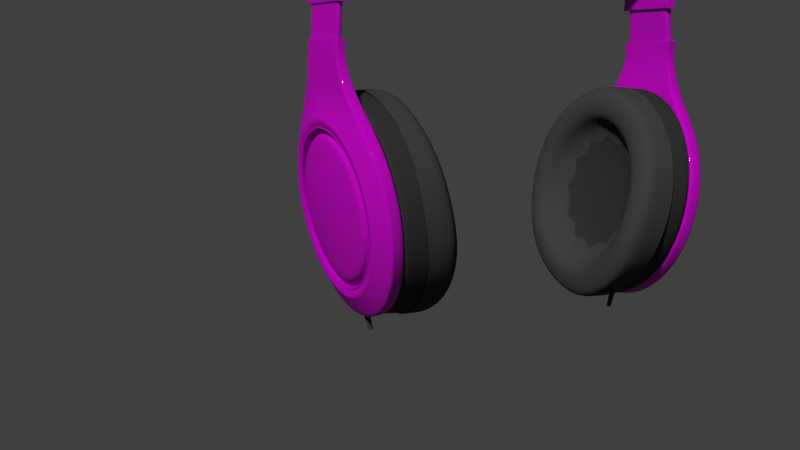 # Source: headphones.blend  (saved by Blender 2.76.0; exported with 4.5.12 LTS)
import bpy
from mathutils import Matrix  # noqa: F401  (used for matrix-valued properties, if any)

bpy.ops.wm.read_factory_settings(use_empty=True)
scene = bpy.context.scene
scene.name = 'Scene'

# ---- collections
col_collection_1 = bpy.data.collections.new('Collection 1'); scene.collection.children.link(col_collection_1)
col_collection_2 = bpy.data.collections.new('Collection 2'); scene.collection.children.link(col_collection_2)
col_collection_2.hide_render = True
col_collection_2.hide_viewport = True

# ---- images (referenced by path relative to the original .blend; pixels are not part of the script)
import os
ASSET_DIR = os.environ.get("B2B_ASSET_DIR", "")  # directory of the original .blend (textures are referenced by path, not embedded)
HERE = os.path.dirname(os.path.abspath(__file__))  # packed textures are extracted next to this script under _unpacked/

def load_image(name, relpath, width, height, colorspace="sRGB"):
    """Load a texture the original file referenced (path relative to the .blend, or extracted next to this script)."""
    p = next((c for c in (os.path.join(HERE, relpath), os.path.join(ASSET_DIR, relpath)) if relpath and os.path.exists(c)), "")
    if p:
        img = bpy.data.images.load(p, check_existing=True)
        img.name = name
    else:  # same state as the original file: an image datablock whose file is absent (Cycles renders it pink)
        img = bpy.data.images.new(name, width, height)
        img.source = "FILE"
        img.filepath = "//" + (relpath or name)
    img.colorspace_settings.name = colorspace
    return img
img_sgsdf_png = load_image('sgsdf.png', 'sgsdf.png', 1024, 1024, 'sRGB')

# ---- materials (node trees are filled in below, after node groups)
mat_material_006 = bpy.data.materials.new('Material.006')
mat_material_006.alpha_threshold = 0.0
mat_material_006.diffuse_color = (1.0, 1.0, 1.0, 1.0)
mat_material_006.roughness = 0.5
mat_material_006.line_color = (0.0, 0.0, 0.0, 1.0)
mat_grey = bpy.data.materials.new('Grey')
mat_grey.alpha_threshold = 0.0
mat_grey.roughness = 0.5
mat_grey.line_color = (0.0, 0.0, 0.0, 1.0)
mat_black = bpy.data.materials.new('Black')
mat_black.alpha_threshold = 0.0
mat_black.roughness = 0.5
mat_black.line_color = (0.0, 0.0, 0.0, 1.0)
mat_material_004 = bpy.data.materials.new('Material.004')
mat_material_004.alpha_threshold = 0.0
mat_material_004.roughness = 0.5
mat_material_004.line_color = (0.0, 0.0, 0.0, 1.0)

# ---- material node trees
mat_material_006.use_nodes = True; mat_material_006.node_tree.nodes.clear()
_N = mat_material_006.node_tree.nodes; _L = mat_material_006.node_tree.links
n0 = _N.new('ShaderNodeOutputMaterial'); n0.name = 'Material Output'; n0.location = (507, 268)
n0.width = 120
n1 = _N.new('ShaderNodeMixShader'); n1.name = 'Mix Shader'; n1.location = (307, 268)
n1.width = 150
n2 = _N.new('ShaderNodeTexCoord'); n2.name = 'Texture Coordinate'; n2.location = (-406, 312)
n2.width = 150
n3 = _N.new('ShaderNodeBsdfAnisotropic'); n3.name = 'Glossy BSDF'; n3.location = (92, 330)
n3.distribution = 'BECKMANN'
n3.inputs[0].default_value = (0.1, 0.1, 0.1, 1.0)
n3.inputs[1].default_value = 0.0
n4 = _N.new('ShaderNodeBsdfDiffuse'); n4.name = 'Diffuse BSDF'; n4.location = (101, 161)
n5 = _N.new('ShaderNodeTexImage'); n5.name = 'Image Texture'; n5.location = (-199, 293)
n5.width = 150
n5.image = img_sgsdf_png
_L.new(n1.outputs[0], n0.inputs[0])
_L.new(n2.outputs[2], n5.inputs[0])
_L.new(n4.outputs[0], n1.inputs[2])
_L.new(n3.outputs[0], n1.inputs[1])
_L.new(n5.outputs[0], n4.inputs[0])
n0.is_active_output = True
mat_grey.use_nodes = True; mat_grey.node_tree.nodes.clear()
_N = mat_grey.node_tree.nodes; _L = mat_grey.node_tree.links
n0 = _N.new('ShaderNodeOutputMaterial'); n0.name = 'Material Output'; n0.location = (300, 300)
n0.width = 120
n1 = _N.new('ShaderNodeBsdfDiffuse'); n1.name = 'Diffuse BSDF'; n1.location = (10, 300)
n1.inputs[0].default_value = (0.05, 0.05, 0.05, 1.0)
_L.new(n1.outputs[0], n0.inputs[0])
n0.is_active_output = True
mat_black.use_nodes = True; mat_black.node_tree.nodes.clear()
_N = mat_black.node_tree.nodes; _L = mat_black.node_tree.links
n0 = _N.new('ShaderNodeOutputMaterial'); n0.name = 'Material Output'; n0.location = (300, 300)
n0.width = 120
n1 = _N.new('ShaderNodeBsdfDiffuse'); n1.name = 'Diffuse BSDF'; n1.location = (10, 300)
n1.inputs[0].default_value = (0.0331, 0.0331, 0.0331, 1.0)
_L.new(n1.outputs[0], n0.inputs[0])
n0.is_active_output = True
mat_material_004.use_nodes = True; mat_material_004.node_tree.nodes.clear()
_N = mat_material_004.node_tree.nodes; _L = mat_material_004.node_tree.links
n0 = _N.new('ShaderNodeOutputMaterial'); n0.name = 'Material Output'; n0.location = (300, 300)
n0.width = 120
n1 = _N.new('ShaderNodeBsdfDiffuse'); n1.name = 'Diffuse BSDF'; n1.location = (10, 300)
n1.inputs[0].default_value = (0.05, 0.05, 0.05, 1.0)
_L.new(n1.outputs[0], n0.inputs[0])
n0.is_active_output = True

# ---- world
world_world = bpy.data.worlds.new('World'); scene.world = world_world
world_world.color = (0.05088, 0.05088, 0.05088)
world_world.use_sun_shadow = False
world_world.sun_shadow_jitter_overblur = 0.0
world_world.cycles.sampling_method = 'MANUAL'
world_world.cycles.sample_map_resolution = 256

# ---- cameras
cam_camera = bpy.data.cameras.new('Camera')
cam_camera.clip_end = 100.0
cam_camera.sensor_width = 32.0
cam_camera.sensor_height = 18.0
cam_camera.ortho_scale = 7.314
cam_camera.dof.focus_distance = 0.0

# ---- meshes
me_circle_001 = bpy.data.meshes.new('Circle.001')
me_circle_001.from_pydata([(0.0, 0.9894, 2.58), (0.5, 0.8573, 2.555), (0.866, 0.4963, 2.486), (1.0, 0.003217, 2.392), (0.866, -0.4899, 2.298), (0.5, -0.8509, 2.229), (1.51e-07, -0.983, 2.204), (-0.5, -0.8509, 2.229), (-0.866, -0.4899, 2.298), (-1.0, 0.003217, 2.392), (-0.866, 0.4963, 2.486), (-0.5, 0.8573, 2.555), (-0.5, 0.8456, 2.634), (-0.866, 0.4847, 2.565), (-1.0, -0.008431, 2.471), (-0.866, -0.5015, 2.377), (-0.5, -0.8625, 2.308), (1.51e-07, -0.9946, 2.283), (0.5, -0.8625, 2.308), (0.866, -0.5015, 2.377), (1.0, -0.008431, 2.471), (0.866, 0.4847, 2.565), (0.5, 0.8456, 2.634), (0.0, 0.9778, 2.659), (1.329e-10, 0.991, 2.661), (0.5067, 0.8571, 2.636), (0.8776, 0.4913, 2.566), (1.013, -0.008431, 2.471), (0.8776, -0.5081, 2.376), (0.5067, -0.8739, 2.306), (1.531e-07, -1.008, 2.28), (-0.5067, -0.8739, 2.306), (-0.8776, -0.5081, 2.376), (-1.013, -0.008431, 2.471), (-0.8776, 0.4913, 2.566), (-0.5067, 0.8571, 2.636), (-0.5067, 0.8591, 2.622), (-0.8776, 0.4933, 2.552), (-1.013, -0.006356, 2.457), (-0.8776, -0.5061, 2.362), (-0.5067, -0.8719, 2.292), (1.531e-07, -1.006, 2.266), (0.5067, -0.8719, 2.292), (0.8776, -0.5061, 2.362), (1.013, -0.006356, 2.457), (0.8776, 0.4933, 2.552), (0.5067, 0.8591, 2.622), (1.329e-10, 0.993, 2.647), (1.066e-09, 1.061, 2.687), (0.5432, 0.9176, 2.66), (0.9408, 0.5255, 2.585), (1.086, -0.01024, 2.483), (0.9408, -0.5459, 2.381), (0.5432, -0.9381, 2.306), (1.651e-07, -1.082, 2.279), (-0.5432, -0.9381, 2.306), (-0.9408, -0.5459, 2.381), (-1.086, -0.01024, 2.483), (-0.9408, 0.5255, 2.585), (-0.5432, 0.9176, 2.66), (-0.5626, 0.9515, 2.661), (-0.9744, 0.5454, 2.583), (-1.125, -0.009432, 2.478), (-0.9744, -0.5642, 2.372), (-0.5626, -0.9704, 2.294), (1.726e-07, -1.119, 2.266), (0.5626, -0.9704, 2.294), (0.9744, -0.5642, 2.372), (1.125, -0.009431, 2.478), (0.9744, 0.5454, 2.583), (0.5626, 0.9515, 2.661), (2.695e-09, 1.1, 2.689), (4.591e-09, 1.395, 2.607), (0.7017, 1.209, 2.572), (1.215, 0.7025, 2.475), (1.403, 0.01045, 2.343), (1.215, -0.6816, 2.211), (0.7017, -1.188, 2.115), (2.165e-07, -1.358, 2.079), (-0.7017, -1.188, 2.115), (-1.215, -0.6816, 2.211), (-1.403, 0.01045, 2.343), (-1.215, 0.7025, 2.475), (-0.7017, 1.209, 2.572), (-0.4714, 0.8084, 2.546), (-0.8164, 0.4681, 2.481), (-0.9427, 0.003217, 2.392), (-0.8164, -0.4616, 2.303), (-0.4714, -0.8019, 2.238), (1.398e-07, -0.9265, 2.215), (0.4714, -0.8019, 2.238), (0.8164, -0.4616, 2.303), (0.9427, 0.003217, 2.392), (0.8164, 0.4681, 2.481), (0.4714, 0.8084, 2.546), (-2.594e-09, 0.9329, 2.569), (-4.626e-09, 0.8647, 2.651), (0.4437, 0.7475, 2.629), (0.7685, 0.4271, 2.568), (0.8874, -0.01046, 2.485), (0.7685, -0.4481, 2.401), (0.4437, -0.7684, 2.34), (1.294e-07, -0.8857, 2.318), (-0.4437, -0.7684, 2.34), (-0.7685, -0.4481, 2.401), (-0.8874, -0.01046, 2.485), (-0.7685, 0.4271, 2.568), (-0.4437, 0.7475, 2.629), (-0.2632, 0.4318, 2.619), (-0.4558, 0.2418, 2.583), (-0.5263, -0.0177, 2.534), (-0.4558, -0.2772, 2.484), (-0.2632, -0.4672, 2.448), (7.354e-08, -0.5368, 2.435), (0.2632, -0.4672, 2.448), (0.4558, -0.2772, 2.484), (0.5263, -0.0177, 2.534), (0.4558, 0.2418, 2.583), (0.2632, 0.4318, 2.619), (-5.932e-09, 0.5014, 2.633), (-7.334e-09, 0.3165, 2.618), (0.171, 0.2713, 2.61), (0.2961, 0.1479, 2.586), (0.342, -0.02075, 2.554), (0.2961, -0.1894, 2.522), (0.171, -0.3128, 2.498), (4.43e-08, -0.358, 2.49), (-0.171, -0.3128, 2.498), (-0.2961, -0.1894, 2.522), (-0.342, -0.02075, 2.554), (-0.2961, 0.1479, 2.586), (-0.171, 0.2713, 2.61), (-1.8e-08, -0.02341, 2.572), (0.5645, 0.9552, 2.66), (2.722e-09, 1.104, 2.688), (0.9778, 0.5476, 2.582), (1.129, -0.00915, 2.476), (0.9778, -0.5659, 2.37), (0.5645, -0.9735, 2.292), (1.732e-07, -1.123, 2.263), (-0.5645, -0.9735, 2.292), (-0.9778, -0.5659, 2.37), (-1.129, -0.00915, 2.476), (-0.9778, 0.5476, 2.582), (-0.5645, 0.9552, 2.66), (-0.5616, 0.9498, 2.661), (2.614e-09, 1.098, 2.689), (-0.9727, 0.5444, 2.583), (-1.123, -0.009472, 2.478), (-0.9727, -0.5633, 2.372), (-0.5616, -0.9688, 2.295), (1.722e-07, -1.117, 2.267), (0.5616, -0.9688, 2.295), (0.9727, -0.5633, 2.372), (1.123, -0.009472, 2.478), (0.9727, 0.5444, 2.583), (0.5616, 0.9498, 2.661), (-1.221e-10, 0.9868, 2.58), (-0.4987, 0.855, 2.554), (-0.8637, 0.495, 2.486), (-0.9973, 0.003217, 2.392), (-0.8637, -0.4886, 2.298), (-0.4987, -0.8486, 2.23), (1.505e-07, -0.9803, 2.204), (0.4987, -0.8486, 2.23), (0.8637, -0.4886, 2.298), (0.9973, 0.003217, 2.392), (0.8637, 0.495, 2.486), (0.4987, 0.855, 2.554), (0.5056, 0.8552, 2.636), (1.108e-10, 0.9888, 2.661), (0.8757, 0.4902, 2.566), (1.011, -0.008431, 2.471), (0.8757, -0.507, 2.376), (0.5056, -0.872, 2.306), (1.528e-07, -1.006, 2.281), (-0.5056, -0.872, 2.306), (-0.8757, -0.507, 2.376), (-1.011, -0.008431, 2.471), (-0.8757, 0.4902, 2.566), (-0.5056, 0.8552, 2.636), (-0.6636, 1.172, 2.373), (-1.149, 0.6924, 2.282), (-1.327, 0.03793, 2.157), (-1.149, -0.6165, 2.032), (-0.6636, -1.096, 1.941), (2.042e-07, -1.271, 1.908), (0.6636, -1.096, 1.941), (1.149, -0.6165, 2.032), (1.327, 0.03793, 2.157), (1.149, 0.6924, 2.282), (0.6636, 1.172, 2.373), (3.823e-09, 1.347, 2.407), (-0.7017, 1.234, 2.401), (-0.7017, 1.211, 2.557), (-1.215, 0.7278, 2.304), (-1.215, 0.7047, 2.46), (-1.403, 0.03574, 2.172), (-1.403, 0.01265, 2.328), (-1.215, -0.6563, 2.04), (-1.215, -0.6794, 2.196), (-0.7017, -1.163, 1.943), (-0.7017, -1.186, 2.1), (2.165e-07, -1.348, 1.908), (2.165e-07, -1.356, 2.064), (0.7017, -1.163, 1.943), (0.7017, -1.186, 2.1), (1.215, -0.6563, 2.04), (1.215, -0.6794, 2.196), (1.403, 0.03574, 2.172), (1.403, 0.01265, 2.328), (1.215, 0.7278, 2.304), (1.215, 0.7047, 2.46), (0.7017, 1.234, 2.401), (0.7017, 1.211, 2.557), (0.4348, 1.655, 2.617), (0.4348, 1.671, 2.509), (-0.4348, 1.655, 2.617), (-0.4348, 1.671, 2.509), (-9.344e-08, 1.673, 2.498), (0.4348, 1.673, 2.498), (-0.4348, 1.673, 2.498), (-0.4348, 1.654, 2.627), (0.4348, 1.654, 2.627), (-9.344e-08, 1.654, 2.627), (-9.344e-08, 1.97, 2.625), (0.4704, 1.97, 2.625), (-0.4704, 1.97, 2.625), (-0.4704, 1.957, 2.495), (0.4704, 1.957, 2.495), (-9.344e-08, 1.957, 2.495), (-9.344e-08, 1.958, 2.506), (-9.344e-08, 1.969, 2.615), (-0.4704, 1.958, 2.506), (-0.4704, 1.969, 2.615), (0.4704, 1.958, 2.506), (0.4704, 1.969, 2.615), (-1.015e-07, 1.959, 2.518), (0.4143, 1.959, 2.518), (-1.015e-07, 1.967, 2.603), (0.4143, 1.967, 2.603), (-0.4143, 1.959, 2.518), (-0.4143, 1.967, 2.603), (-0.4143, 1.67, 2.603), (-0.4143, 1.681, 2.519), (0.4143, 1.67, 2.603), (0.4143, 1.681, 2.519), (-1.015e-07, 1.67, 2.603), (-1.015e-07, 1.681, 2.519), (0.4704, 1.968, 2.626), (-9.344e-08, 1.968, 2.626), (-0.4704, 1.968, 2.626), (-0.4704, 1.955, 2.496), (-9.344e-08, 1.955, 2.496), (0.4704, 1.955, 2.496), (-0.4704, 1.956, 2.506), (-0.4704, 1.967, 2.615), (0.4704, 1.956, 2.506), (0.4704, 1.967, 2.615), (-1.15e-07, 1.928, 2.526), (-1.015e-07, 1.931, 2.6), (0.3785, 1.928, 2.526), (0.4143, 1.931, 2.6), (-0.3785, 1.928, 2.526), (-0.4143, 1.931, 2.6), (-1.015e-07, 1.928, 2.527), (0.4143, 1.928, 2.527), (-0.4143, 1.928, 2.527), (-0.3785, 1.928, 2.52), (0.3785, 1.928, 2.52), (-1.15e-07, 1.928, 2.52), (-1.15e-07, 2.508, 2.488), (0.3785, 2.508, 2.488), (-0.3785, 2.508, 2.488), (-0.4143, 2.508, 2.495), (0.4143, 2.508, 2.495), (-1.015e-07, 2.508, 2.495), (-0.4143, 2.508, 2.568), (-0.3785, 2.508, 2.494), (0.4143, 2.508, 2.568), (0.3785, 2.508, 2.494), (-1.015e-07, 2.508, 2.568), (-1.15e-07, 2.508, 2.494), (0.4687, 2.374, 2.598), (0.4687, 2.374, 2.598), (-0.4849, 2.374, 2.598), (0.4687, 2.367, 2.458), (0.4687, 2.367, 2.458), (-0.4849, 2.367, 2.458), (-0.4706, 2.522, 2.457), (0.4583, 2.522, 2.457), (0.4583, 2.522, 2.457), (-0.4706, 2.522, 2.591), (0.4583, 2.522, 2.591), (0.4583, 2.522, 2.591), (0.4583, 2.527, 2.57), (0.4583, 2.527, 2.57), (-0.4706, 2.527, 2.57), (0.4583, 2.532, 2.457), (0.4583, 2.532, 2.457), (-0.4706, 2.532, 2.457), (0.4687, 2.372, 2.564), (0.4687, 2.372, 2.564), (-0.4849, 2.372, 2.564), (-0.4706, 2.522, 2.558), (0.4583, 2.522, 2.558), (0.4583, 2.532, 2.544), (-0.4706, 2.532, 2.544), (0.4583, 2.532, 2.544), (0.4583, 2.809, 2.325), (-0.4706, 2.808, 2.325), (0.4583, 2.809, 2.325), (-0.4706, 2.783, 2.247), (0.4583, 2.783, 2.247), (0.4583, 2.783, 2.247), (0.4584, 3.026, 2.009), (0.4584, 3.026, 2.009), (-0.4708, 3.026, 2.009), (0.4583, 3.06, 2.1), (-0.4706, 3.06, 2.1), (0.4583, 3.06, 2.1), (0.4702, 3.272, 1.854), (-0.4885, 3.272, 1.854), (0.4702, 3.272, 1.854), (-0.492, 3.213, 1.745), (0.4725, 3.214, 1.745), (0.4725, 3.214, 1.745), (0.5053, 3.373, 1.48), (0.5053, 3.373, 1.48), (-0.5412, 3.372, 1.48), (0.5017, 3.437, 1.588), (-0.5357, 3.436, 1.588), (0.5017, 3.437, 1.588), (0.5455, 3.561, 1.304), (-0.6016, 3.562, 1.304), (0.5455, 3.561, 1.304), (-0.6078, 3.493, 1.198), (0.5497, 3.492, 1.198), (0.5497, 3.492, 1.198), (0.5981, 3.582, 0.8998), (0.5981, 3.582, 0.8998), (-0.6803, 3.583, 0.8998), (0.5941, 3.654, 1.004), (-0.6744, 3.655, 1.004), (0.5941, 3.654, 1.004), (0.6392, 3.725, 0.6912), (-0.7421, 3.725, 0.6912), (0.6392, 3.725, 0.6912), (-0.7467, 3.652, 0.589), (0.6423, 3.651, 0.589), (0.6423, 3.651, 0.589), (0.6741, 3.712, 0.2675), (0.6741, 3.712, 0.2675), (-0.7944, 3.712, 0.2675), (0.6725, 3.786, 0.3675), (-0.792, 3.786, 0.3675), (0.6725, 3.786, 0.3675), (0.6855, 3.818, 0.0), (-0.8114, 3.818, 0.0), (0.6855, 3.818, 0.0), (-0.8114, 3.739, 0.0), (0.6855, 3.739, 0.0), (0.6855, 3.739, 0.0), (0.2303, 2.367, 2.458), (-0.008118, 2.367, 2.458), (-0.2465, 2.367, 2.458), (0.2303, 2.374, 2.598), (-0.008118, 2.374, 2.598), (-0.2465, 2.374, 2.598), (-0.2384, 2.522, 2.591), (-0.006186, 2.522, 2.591), (0.226, 2.522, 2.591), (-0.2384, 2.522, 2.457), (-0.006186, 2.522, 2.457), (0.226, 2.522, 2.457), (0.226, 2.532, 2.457), (-0.006186, 2.532, 2.457), (-0.2384, 2.532, 2.457), (0.226, 2.527, 2.57), (-0.006186, 2.527, 2.57), (-0.2384, 2.527, 2.57), (0.2303, 2.372, 2.564), (-0.008118, 2.372, 2.564), (-0.2465, 2.372, 2.564), (-0.2384, 2.532, 2.544), (-0.006186, 2.532, 2.544), (0.226, 2.532, 2.544), (0.226, 2.808, 2.325), (-0.006186, 2.809, 2.325), (-0.2384, 2.809, 2.325), (-0.2384, 2.783, 2.247), (-0.006186, 2.783, 2.247), (0.226, 2.783, 2.247), (0.08845, 3.026, 2.009), (-0.006199, 2.884, 2.145), (-0.1009, 3.027, 2.009), (-0.1008, 3.061, 2.1), (-0.006193, 2.927, 2.236), (0.08844, 3.061, 2.1), (0.113, 3.272, 1.854), (-0.1379, 3.274, 1.854), (-0.1389, 3.216, 1.745), (0.1135, 3.214, 1.745), (0.1641, 3.372, 1.48), (-0.1998, 3.373, 1.48), (-0.1975, 3.438, 1.588), (0.1632, 3.436, 1.588), (0.211, 3.56, 1.304), (-0.2672, 3.561, 1.304), (-0.2702, 3.492, 1.198), (0.2123, 3.491, 1.198), (0.2527, 3.581, 0.8998), (-0.3348, 3.582, 0.8998), (-0.3317, 3.653, 1.004), (0.2513, 3.653, 1.004), (0.2939, 3.725, 0.6912), (-0.3967, 3.725, 0.6912), (-0.3994, 3.651, 0.589), (0.295, 3.651, 0.589), (0.307, 3.712, 0.2675), (-0.4273, 3.712, 0.2675), (-0.4259, 3.786, 0.3675), (0.3064, 3.786, 0.3675), (0.3112, 3.818, 0.0), (-0.4372, 3.818, 0.0), (-0.4372, 3.739, 0.0), (0.3112, 3.739, 0.0), (-0.4697, 1.95, 2.496), (0.4697, 1.95, 2.496), (-0.4697, 1.963, 2.626), (-0.4697, 1.951, 2.506), (0.4697, 1.963, 2.626), (0.4697, 1.951, 2.506), (-9.344e-08, 1.95, 2.496), (0.4697, 1.962, 2.615), (-0.4697, 1.962, 2.615), (-9.344e-08, 1.963, 2.626), (0.4143, 1.934, 2.6), (0.3785, 1.931, 2.526), (-0.4143, 1.931, 2.527), (-1.015e-07, 1.934, 2.6), (-0.4143, 1.934, 2.6), (-0.3785, 1.931, 2.526), (0.4143, 1.931, 2.527), (-0.3785, 1.931, 2.52), (-1.15e-07, 1.931, 2.52), (0.3785, 1.931, 2.52), (0.4143, 2.506, 2.568), (0.3785, 2.506, 2.494), (-0.4143, 2.506, 2.495), (-1.015e-07, 2.506, 2.568), (-0.4143, 2.506, 2.568), (-0.3785, 2.506, 2.494), (0.4143, 2.506, 2.495), (-0.3785, 2.506, 2.488), (-1.15e-07, 2.506, 2.488), (0.3785, 2.506, 2.488), (0.3741, 1.928, 2.52), (0.4095, 1.928, 2.527), (0.4095, 2.508, 2.568), (0.4095, 2.508, 2.495), (0.3741, 2.508, 2.494), (0.4095, 1.931, 2.6), (0.3741, 2.508, 2.488), (0.3741, 1.928, 2.526), (0.3741, 1.931, 2.52), (0.4095, 1.934, 2.6), (0.3741, 2.506, 2.488), (0.4095, 2.506, 2.568), (-0.4136, 2.508, 2.568), (-0.3778, 2.508, 2.488), (-0.3778, 1.928, 2.52), (-0.3778, 2.508, 2.494), (-0.4136, 2.508, 2.495), (-0.4136, 1.931, 2.6), (-0.3778, 1.928, 2.526), (-0.4136, 1.928, 2.527), (-0.3778, 1.931, 2.52), (-0.4136, 1.934, 2.6), (-0.3778, 2.506, 2.488), (-0.4136, 2.506, 2.568), (-0.4706, 2.521, 2.592), (0.4583, 2.521, 2.592), (-0.2384, 2.521, 2.457), (0.4583, 2.521, 2.592), (-0.2384, 2.521, 2.592), (0.4583, 2.521, 2.457), (0.4583, 2.521, 2.457), (-0.006186, 2.521, 2.592), (0.226, 2.521, 2.592), (0.4583, 2.521, 2.559), (-0.4706, 2.521, 2.559), (-0.4706, 2.521, 2.457), (0.226, 2.521, 2.457), (-0.006186, 2.521, 2.457), (-0.4849, 2.375, 2.597), (0.4687, 2.375, 2.597), (-0.2465, 2.367, 2.458), (0.4687, 2.375, 2.597), (-0.2465, 2.375, 2.597), (0.4687, 2.367, 2.458), (0.4687, 2.367, 2.458), (-0.008118, 2.375, 2.597), (0.2303, 2.375, 2.597), (0.4687, 2.372, 2.564), (-0.4849, 2.372, 2.564), (-0.4849, 2.367, 2.458), (0.2303, 2.367, 2.458), (-0.008118, 2.367, 2.458), (-0.6666, 3.583, 0.8998), (-0.4606, 2.532, 2.457), (-0.4606, 2.808, 2.325), (-0.6607, 3.655, 1.004), (-0.4606, 2.532, 2.544), (-0.4747, 2.372, 2.564), (-0.5953, 3.493, 1.198), (-0.4606, 2.783, 2.247), (-0.7272, 3.725, 0.6912), (-0.4606, 2.522, 2.591), (-0.7762, 3.786, 0.3675), (-0.4606, 3.06, 2.1), (-0.5299, 3.372, 1.48), (-0.7786, 3.712, 0.2675), (-0.4606, 2.522, 2.457), (-0.4608, 3.026, 2.009), (-0.4606, 2.527, 2.57), (-0.5246, 3.436, 1.588), (-0.7317, 3.652, 0.589), (-0.4782, 3.272, 1.854), (-0.5892, 3.562, 1.304), (-0.7953, 3.739, 0.0), (-0.4747, 2.367, 2.458), (-0.7953, 3.818, 0.0), (-0.4816, 3.213, 1.745), (-0.4747, 2.374, 2.598), (-0.4606, 2.521, 2.592), (-0.4606, 2.521, 2.457), (-0.4747, 2.375, 2.597), (-0.4747, 2.367, 2.458), (2.088e-09, 1.089, 2.357), (0.5327, 0.9478, 2.331), (0.9226, 0.5632, 2.257), (1.065, 0.03793, 2.157), (0.9226, -0.4874, 2.057), (0.5327, -0.8719, 1.984), (1.629e-07, -1.013, 1.957), (-0.5327, -0.8719, 1.984), (-0.9226, -0.4874, 2.057), (-1.065, 0.03793, 2.157), (-0.9226, 0.5632, 2.257), (-0.5327, 0.9478, 2.331), (-1.363, 0.0369, 2.164), (-0.6815, -1.127, 1.942), (-0.6815, 1.201, 2.386), (0.6815, -1.127, 1.942), (2.1e-07, -1.307, 1.908), (0.4704, 1.956, 2.501), (0.6815, 1.201, 2.386), (-0.4348, 1.672, 2.503), (0.4348, 1.672, 2.503), (1.18, 0.709, 2.292), (1.363, 0.0369, 2.164), (-0.4704, 1.957, 2.5), (0.4704, 1.957, 2.5), (-0.4704, 1.956, 2.501), (1.18, -0.6352, 2.036), (-1.18, 0.709, 2.292), (-9.344e-08, 1.957, 2.5), (-1.18, -0.6352, 2.036), (-0.4697, 1.951, 2.501), (0.4697, 1.951, 2.501), (-0.7824, 0.439, 2.543), (-0.4517, 0.7651, 2.605), (-0.4517, -0.7781, 2.311), (0.4517, -0.7781, 2.311), (-0.9034, -0.006505, 2.458), (0.7824, -0.452, 2.373), (-4.039e-09, 0.8845, 2.628), (1.324e-07, -0.8975, 2.288), (-0.7824, -0.452, 2.373), (0.4517, 0.7651, 2.605), (0.7824, 0.439, 2.543), (0.9034, -0.006505, 2.458)], [], [(0, 23, 12, 11), (10, 11, 12, 13), (9, 10, 13, 14), (9, 14, 15, 8), (7, 8, 15, 16), (6, 7, 16, 17), (5, 6, 17, 18), (5, 18, 19, 4), (3, 4, 19, 20), (2, 3, 20, 21), (1, 2, 21, 22), (0, 1, 22, 23), (24, 47, 36, 35), (34, 35, 36, 37), (33, 34, 37, 38), (33, 38, 39, 32), (31, 32, 39, 40), (30, 31, 40, 41), (29, 30, 41, 42), (29, 42, 43, 28), (27, 28, 43, 44), (26, 27, 44, 45), (25, 26, 45, 46), (24, 25, 46, 47), (47, 46, 49, 48), (46, 45, 50, 49), (45, 44, 51, 50), (44, 43, 52, 51), (42, 53, 52, 43), (42, 41, 54, 53), (41, 40, 55, 54), (40, 39, 56, 55), (38, 57, 56, 39), (38, 37, 58, 57), (37, 36, 59, 58), (47, 48, 59, 36), (107, 108, 119, 96), (107, 106, 109, 108), (106, 105, 110, 109), (104, 111, 110, 105), (104, 103, 112, 111), (103, 102, 113, 112), (102, 101, 114, 113), (100, 115, 114, 101), (100, 99, 116, 115), (99, 98, 117, 116), (98, 97, 118, 117), (97, 96, 119, 118), (118, 119, 120, 121), (117, 118, 121, 122), (116, 117, 122, 123), (115, 116, 123, 124), (115, 124, 125, 114), (113, 114, 125, 126), (112, 113, 126, 127), (111, 112, 127, 128), (111, 128, 129, 110), (109, 110, 129, 130), (108, 109, 130, 131), (108, 131, 120, 119), (131, 132, 120), (131, 130, 132), (130, 129, 132), (128, 132, 129), (128, 127, 132), (127, 126, 132), (126, 125, 132), (124, 132, 125), (124, 123, 132), (123, 122, 132), (122, 121, 132), (121, 120, 132), (70, 133, 134, 71), (133, 73, 72, 134), (69, 135, 133, 70), (135, 74, 73, 133), (68, 136, 135, 69), (136, 75, 74, 135), (67, 137, 136, 68), (137, 76, 75, 136), (66, 138, 137, 67), (138, 77, 76, 137), (65, 139, 138, 66), (139, 78, 77, 138), (64, 140, 139, 65), (140, 79, 78, 139), (63, 141, 140, 64), (141, 80, 79, 140), (62, 142, 141, 63), (142, 81, 80, 141), (61, 143, 142, 62), (143, 82, 81, 142), (60, 144, 143, 61), (144, 83, 82, 143), (71, 134, 144, 60), (134, 72, 83, 144), (48, 146, 145, 59), (146, 71, 60, 145), (59, 145, 147, 58), (145, 60, 61, 147), (58, 147, 148, 57), (147, 61, 62, 148), (57, 148, 149, 56), (148, 62, 63, 149), (56, 149, 150, 55), (149, 63, 64, 150), (55, 150, 151, 54), (150, 64, 65, 151), (54, 151, 152, 53), (151, 65, 66, 152), (53, 152, 153, 52), (152, 66, 67, 153), (52, 153, 154, 51), (153, 67, 68, 154), (51, 154, 155, 50), (154, 68, 69, 155), (50, 155, 156, 49), (155, 69, 70, 156), (49, 156, 146, 48), (156, 70, 71, 146), (95, 157, 158, 84), (157, 0, 11, 158), (10, 159, 158, 11), (159, 85, 84, 158), (9, 160, 159, 10), (160, 86, 85, 159), (8, 161, 160, 9), (161, 87, 86, 160), (7, 162, 161, 8), (162, 88, 87, 161), (6, 163, 162, 7), (163, 89, 88, 162), (5, 164, 163, 6), (164, 90, 89, 163), (4, 165, 164, 5), (165, 91, 90, 164), (3, 166, 165, 4), (166, 92, 91, 165), (2, 167, 166, 3), (167, 93, 92, 166), (1, 168, 167, 2), (168, 94, 93, 167), (0, 157, 168, 1), (157, 95, 94, 168), (22, 169, 170, 23), (169, 25, 24, 170), (21, 171, 169, 22), (171, 26, 25, 169), (20, 172, 171, 21), (172, 27, 26, 171), (19, 173, 172, 20), (173, 28, 27, 172), (18, 174, 173, 19), (174, 29, 28, 173), (17, 175, 174, 18), (175, 30, 29, 174), (16, 176, 175, 17), (176, 31, 30, 175), (15, 177, 176, 16), (177, 32, 31, 176), (14, 178, 177, 15), (178, 33, 32, 177), (13, 179, 178, 14), (179, 34, 33, 178), (12, 180, 179, 13), (180, 35, 34, 179), (23, 170, 180, 12), (170, 24, 35, 180), (83, 194, 196, 82), (194, 193, 195, 196), (82, 196, 198, 81), (196, 195, 197, 198), (81, 198, 200, 80), (198, 197, 199, 200), (80, 200, 202, 79), (200, 199, 201, 202), (79, 202, 204, 78), (202, 201, 203, 204), (78, 204, 206, 77), (204, 203, 205, 206), (77, 206, 208, 76), (206, 205, 207, 208), (76, 208, 210, 75), (208, 207, 209, 210), (75, 210, 212, 74), (210, 209, 211, 212), (74, 212, 214, 73), (212, 211, 213, 214), (73, 214, 215, 223), (214, 213, 216, 215), (194, 83, 222, 217), (193, 194, 217, 218), (191, 192, 219, 220), (192, 181, 221, 219), (83, 72, 224, 222), (72, 73, 223, 224), (225, 232, 234, 227), (226, 236, 232, 225), (235, 231, 237, 238), (232, 236, 240, 239), (231, 233, 241, 237), (234, 232, 239, 242), (236, 235, 238, 240), (233, 234, 242, 241), (241, 242, 243, 244), (240, 238, 246, 245), (242, 239, 247, 243), (237, 241, 244, 248), (239, 240, 245, 247), (238, 237, 248, 246), (247, 248, 244, 243), (245, 246, 248, 247), (249, 226, 225, 250), (250, 225, 227, 251), (252, 228, 230, 253), (253, 230, 229, 254), (256, 234, 233, 255), (251, 227, 234, 256), (257, 235, 236, 258), (258, 236, 226, 249), (290, 291, 298, 299), (294, 293, 296, 295), (287, 302, 301, 286), (302, 284, 283, 301), (293, 305, 306, 296), (305, 290, 299, 306), (289, 304, 307, 300), (304, 292, 297, 307), (296, 306, 308, 295), (308, 306, 311, 309), (300, 307, 310, 312), (306, 299, 313, 311), (299, 298, 314, 313), (313, 314, 315, 316), (311, 313, 316, 318), (312, 310, 319, 317), (309, 311, 318, 320), (320, 318, 323, 321), (317, 319, 322, 324), (318, 316, 325, 323), (316, 315, 326, 325), (325, 326, 327, 328), (323, 325, 328, 330), (324, 322, 331, 329), (321, 323, 330, 332), (332, 330, 335, 333), (329, 331, 334, 336), (330, 328, 337, 335), (328, 327, 338, 337), (337, 338, 339, 340), (335, 337, 340, 342), (336, 334, 343, 341), (333, 335, 342, 344), (344, 342, 347, 345), (341, 343, 346, 348), (342, 340, 349, 347), (340, 339, 350, 349), (349, 350, 351, 352), (347, 349, 352, 354), (348, 346, 355, 353), (345, 347, 354, 356), (356, 354, 359, 357), (353, 355, 358, 360), (354, 352, 361, 359), (352, 351, 362, 361), (291, 374, 375, 298), (374, 373, 376, 375), (373, 372, 377, 376), (369, 370, 379, 380), (370, 371, 378, 379), (371, 294, 295, 378), (301, 381, 363, 286), (381, 382, 364, 363), (382, 383, 365, 364), (283, 366, 381, 301), (366, 367, 382, 381), (367, 368, 383, 382), (308, 386, 378, 295), (386, 385, 379, 378), (385, 384, 380, 379), (384, 385, 388, 389), (385, 386, 387, 388), (386, 308, 309, 387), (298, 375, 392, 314), (375, 376, 391, 392), (376, 377, 390, 391), (314, 392, 393, 315), (392, 391, 394, 393), (391, 390, 395, 394), (389, 388, 397, 396), (388, 387, 398, 397), (387, 309, 320, 398), (398, 320, 321, 399), (315, 393, 402, 326), (326, 402, 403, 327), (399, 321, 332, 406), (406, 332, 333, 407), (327, 403, 410, 338), (338, 410, 411, 339), (407, 333, 344, 414), (414, 344, 345, 415), (339, 411, 418, 350), (350, 418, 419, 351), (415, 345, 356, 422), (422, 356, 357, 423), (351, 419, 426, 362), (420, 425, 424, 421), (416, 417, 420, 421), (412, 417, 416, 413), (409, 408, 405, 404), (404, 405, 400, 401), (401, 400, 396, 395), (412, 413, 408, 409), (393, 398, 399, 402), (402, 399, 406, 403), (403, 406, 407, 410), (410, 407, 414, 411), (411, 414, 415, 418), (418, 415, 422, 419), (419, 422, 423, 426), (393, 394, 397, 398), (396, 397, 394, 395), (223, 431, 436, 224), (431, 249, 250, 436), (224, 436, 429, 222), (436, 250, 251, 429), (221, 427, 433, 219), (427, 252, 253, 433), (219, 433, 428, 220), (433, 253, 254, 428), (217, 435, 430, 218), (435, 256, 255, 430), (222, 429, 435, 217), (429, 251, 256, 435), (216, 432, 434, 215), (432, 257, 258, 434), (215, 434, 431, 223), (434, 258, 249, 431), (269, 446, 438, 261), (263, 442, 444, 268), (267, 439, 442, 263), (264, 441, 439, 267), (261, 438, 443, 266), (266, 443, 437, 262), (446, 456, 448, 438), (456, 272, 280, 448), (442, 452, 454, 444), (452, 278, 273, 454), (439, 449, 452, 442), (449, 274, 278, 452), (441, 451, 449, 439), (451, 277, 274, 449), (438, 448, 453, 443), (448, 280, 275, 453), (443, 453, 447, 437), (453, 275, 279, 447), (262, 462, 458, 266), (462, 260, 265, 458), (266, 458, 464, 261), (458, 265, 259, 464), (270, 457, 464, 259), (457, 269, 261, 464), (281, 459, 460, 276), (459, 279, 275, 460), (276, 460, 461, 282), (460, 275, 280, 461), (272, 463, 461, 280), (463, 271, 282, 461), (445, 465, 457, 270), (465, 446, 269, 457), (437, 466, 462, 262), (466, 440, 260, 462), (455, 467, 465, 445), (467, 456, 446, 465), (271, 463, 467, 455), (463, 272, 456, 467), (447, 468, 466, 437), (468, 450, 440, 466), (279, 459, 468, 447), (459, 281, 450, 468), (260, 474, 476, 265), (474, 264, 267, 476), (265, 476, 475, 259), (476, 267, 263, 475), (268, 471, 475, 263), (471, 270, 259, 475), (277, 469, 473, 274), (469, 281, 276, 473), (274, 473, 472, 278), (473, 276, 282, 472), (271, 470, 472, 282), (470, 273, 278, 472), (444, 477, 471, 268), (477, 445, 270, 471), (440, 478, 474, 260), (478, 441, 264, 474), (454, 479, 477, 444), (479, 455, 445, 477), (273, 470, 479, 454), (470, 271, 455, 479), (450, 480, 478, 440), (480, 451, 441, 478), (281, 469, 480, 450), (469, 277, 451, 480), (482, 293, 294, 484), (487, 291, 290, 486), (491, 304, 289, 492), (481, 292, 304, 491), (490, 305, 293, 482), (486, 290, 305, 490), (488, 370, 369, 485), (489, 371, 370, 488), (484, 294, 371, 489), (493, 374, 291, 487), (494, 373, 374, 493), (483, 372, 373, 494), (284, 496, 498, 283), (496, 482, 484, 498), (286, 501, 500, 287), (501, 487, 486, 500), (303, 505, 506, 288), (505, 491, 492, 506), (285, 495, 505, 303), (495, 481, 491, 505), (302, 504, 496, 284), (504, 490, 482, 496), (287, 500, 504, 302), (500, 486, 490, 504), (367, 502, 499, 368), (502, 488, 485, 499), (366, 503, 502, 367), (503, 489, 488, 502), (283, 498, 503, 366), (498, 484, 489, 503), (363, 507, 501, 286), (507, 493, 487, 501), (364, 508, 507, 363), (508, 494, 493, 507), (365, 497, 508, 364), (497, 483, 494, 508), (372, 523, 510, 377), (523, 289, 300, 510), (292, 518, 525, 297), (518, 369, 380, 525), (383, 514, 531, 365), (514, 303, 288, 531), (368, 534, 514, 383), (534, 285, 303, 514), (384, 513, 525, 380), (513, 307, 297, 525), (307, 513, 511, 310), (513, 384, 389, 511), (377, 510, 516, 390), (510, 300, 312, 516), (390, 516, 524, 395), (516, 312, 317, 524), (310, 511, 520, 319), (511, 389, 396, 520), (319, 520, 528, 322), (520, 396, 400, 528), (395, 524, 533, 401), (524, 317, 324, 533), (401, 533, 521, 404), (533, 324, 329, 521), (322, 528, 526, 331), (528, 400, 405, 526), (331, 526, 529, 334), (526, 405, 408, 529), (404, 521, 515, 409), (521, 329, 336, 515), (409, 515, 509, 412), (515, 336, 341, 509), (334, 529, 512, 343), (529, 408, 413, 512), (343, 512, 517, 346), (512, 413, 416, 517), (412, 509, 527, 417), (509, 341, 348, 527), (417, 527, 522, 420), (527, 348, 353, 522), (346, 517, 519, 355), (517, 416, 421, 519), (355, 519, 532, 358), (519, 421, 424, 532), (420, 522, 530, 425), (522, 353, 360, 530), (369, 518, 535, 485), (518, 292, 481, 535), (289, 523, 536, 492), (523, 372, 483, 536), (499, 537, 534, 368), (537, 495, 285, 534), (485, 535, 537, 499), (535, 481, 495, 537), (506, 538, 531, 288), (538, 497, 365, 531), (492, 536, 538, 506), (536, 483, 497, 538), (191, 190, 541, 540), (190, 189, 542, 541), (184, 183, 548, 547), (182, 181, 550, 549), (183, 182, 549, 548), (187, 186, 545, 544), (181, 192, 539, 550), (188, 187, 544, 543), (186, 185, 546, 545), (185, 184, 547, 546), (192, 191, 540, 539), (189, 188, 543, 542), (193, 553, 566, 195), (553, 181, 182, 566), (195, 566, 551, 197), (566, 182, 183, 551), (197, 551, 568, 199), (551, 183, 184, 568), (199, 568, 552, 201), (568, 184, 185, 552), (201, 552, 555, 203), (552, 185, 186, 555), (203, 555, 554, 205), (555, 186, 187, 554), (205, 554, 565, 207), (554, 187, 188, 565), (207, 565, 561, 209), (565, 188, 189, 561), (209, 561, 560, 211), (561, 189, 190, 560), (211, 560, 557, 213), (560, 190, 191, 557), (213, 557, 559, 216), (557, 191, 220, 559), (181, 553, 558, 221), (553, 193, 218, 558), (231, 567, 562, 233), (567, 230, 228, 562), (235, 563, 567, 231), (563, 229, 230, 567), (233, 562, 564, 255), (562, 228, 252, 564), (229, 563, 556, 254), (563, 235, 257, 556), (430, 569, 558, 218), (569, 427, 221, 558), (255, 564, 569, 430), (564, 252, 427, 569), (428, 570, 559, 220), (570, 432, 216, 559), (254, 556, 570, 428), (556, 257, 432, 570), (95, 577, 580, 94), (577, 96, 97, 580), (94, 580, 581, 93), (580, 97, 98, 581), (93, 581, 582, 92), (581, 98, 99, 582), (92, 582, 576, 91), (582, 99, 100, 576), (91, 576, 574, 90), (576, 100, 101, 574), (90, 574, 578, 89), (574, 101, 102, 578), (89, 578, 573, 88), (578, 102, 103, 573), (88, 573, 579, 87), (573, 103, 104, 579), (87, 579, 575, 86), (579, 104, 105, 575), (86, 575, 571, 85), (575, 105, 106, 571), (85, 571, 572, 84), (571, 106, 107, 572), (84, 572, 577, 95), (572, 107, 96, 577)])
me_circle_001.polygons.foreach_set('use_smooth', [True] * 574)
_k = {(239, 242): 0.90588, (237, 241): 0.90588, (238, 240): 0.90588, (239, 240): 0.90588, (241, 242): 0.90588, (237, 238): 0.90588}
me_circle_001.attributes.new('crease_edge', 'FLOAT', 'EDGE').data.foreach_set('value', [_k.get((min(e.vertices), max(e.vertices)), 0.0) for e in me_circle_001.edges])
_uv = me_circle_001.uv_layers.new(name='UVMap')
_uv.uv.foreach_set('vector', [0.8987, 0.04418, 0.9436, 0.04418, 0.9436, 0.08912, 0.8987, 0.08912, 0.8987, 0.04418, 0.9436, 0.04418, 0.9436, 0.08912, 0.8987, 0.08912, 0.8987, 0.04418, 0.9436, 0.04418, 0.9436, 0.08912, 0.8987, 0.08912, 0.8987, 0.04418, 0.9436, 0.04418, 0.9436, 0.08912, 0.8987, 0.08912, 0.8987, 0.04418, 0.9436, 0.04418, 0.9436, 0.08912, 0.8987, 0.08912, 0.8987, 0.04418, 0.9436, 0.04418, 0.9436, 0.08912, 0.8987, 0.08912, 0.8987, 0.04418, 0.9436, 0.04418, 0.9436, 0.08912, 0.8987, 0.08912, 0.8987, 0.04418, 0.9436, 0.04418, 0.9436, 0.08912, 0.8987, 0.08912, 0.8987, 0.04418, 0.9436, 0.04418, 0.9436, 0.08912, 0.8987, 0.08912, 0.8987, 0.04418, 0.9436, 0.04418, 0.9436, 0.08912, 0.8987, 0.08912, 0.8987, 0.04418, 0.9436, 0.04418, 0.9436, 0.08912, 0.8987, 0.08912, 0.8987, 0.04418, 0.9436, 0.04418, 0.9436, 0.08912, 0.8987, 0.08912, 0.8987, 0.04418, 0.9436, 0.04418, 0.9436, 0.08912, 0.8987, 0.08912, 0.8987, 0.04418, 0.9436, 0.04418, 0.9436, 0.08912, 0.8987, 0.08912, 0.8987, 0.04418, 0.9436, 0.04418, 0.9436, 0.08912, 0.8987, 0.08912, 0.8987, 0.04418, 0.9436, 0.04418, 0.9436, 0.08912, 0.8987, 0.08912, 0.8987, 0.04418, 0.9436, 0.04418, 0.9436, 0.08912, 0.8987, 0.08912, 0.8987, 0.04418, 0.9436, 0.04418, 0.9436, 0.08912, 0.8987, 0.08912, 0.8987, 0.04418, 0.9436, 0.04418, 0.9436, 0.08912, 0.8987, 0.08912, 0.8987, 0.04418, 0.9436, 0.04418, 0.9436, 0.08912, 0.8987, 0.08912, 0.8987, 0.04418, 0.9436, 0.04418, 0.9436, 0.08912, 0.8987, 0.08912, 0.8987, 0.04418, 0.9436, 0.04418, 0.9436, 0.08912, 0.8987, 0.08912, 0.8987, 0.04418, 0.9436, 0.04418, 0.9436, 0.08912, 0.8987, 0.08912, 0.8987, 0.04418, 0.9436, 0.04418, 0.9436, 0.08912, 0.8987, 0.08912, 0.8987, 0.04418, 0.9436, 0.04418, 0.9436, 0.08912, 0.8987, 0.08912, 0.8987, 0.04418, 0.9436, 0.04418, 0.9436, 0.08912, 0.8987, 0.08912, 0.8987, 0.04418, 0.9436, 0.04418, 0.9436, 0.08912, 0.8987, 0.08912, 0.8987, 0.04418, 0.9436, 0.04418, 0.9436, 0.08912, 0.8987, 0.08912, 0.8987, 0.04418, 0.9436, 0.04418, 0.9436, 0.08912, 0.8987, 0.08912, 0.8987, 0.04418, 0.9436, 0.04418, 0.9436, 0.08912, 0.8987, 0.08912, 0.8987, 0.04418, 0.9436, 0.04418, 0.9436, 0.08912, 0.8987, 0.08912, 0.8987, 0.04418, 0.9436, 0.04418, 0.9436, 0.08912, 0.8987, 0.08912, 0.8987, 0.04418, 0.9436, 0.04418, 0.9436, 0.08912, 0.8987, 0.08912, 0.8987, 0.04418, 0.9436, 0.04418, 0.9436, 0.08912, 0.8987, 0.08912, 0.8987, 0.04418, 0.9436, 0.04418, 0.9436, 0.08912, 0.8987, 0.08912, 0.8987, 0.04418, 0.9436, 0.04418, 0.9436, 0.08912, 0.8987, 0.08912, 0.2142, 0.9295, 0.3307, 0.7248, 0.501, 0.7693, 0.5028, 1.005, 0.2142, 0.9295, 0.001758, 0.7193, 0.2053, 0.6009, 0.3307, 0.7248, 0.001758, 0.7193, -0.07747, 0.4308, 0.1584, 0.4306, 0.2053, 0.6009, -0.002338, 0.1412, 0.2027, 0.2596, 0.1584, 0.4306, -0.07747, 0.4308, -0.002338, 0.1412, 0.2068, -0.07178, 0.3261, 0.1337, 0.2027, 0.2596, 0.2068, -0.07178, 0.4939, -0.1513, 0.4957, 0.08662, 0.3261, 0.1337, 0.4939, -0.1513, 0.7821, -0.07624, 0.666, 0.1311, 0.4957, 0.08662, 0.9945, 0.1335, 0.7914, 0.255, 0.666, 0.1311, 0.7821, -0.07624, 0.9945, 0.1335, 1.074, 0.4218, 0.8383, 0.4253, 0.7914, 0.255, 1.074, 0.4218, 0.9994, 0.7116, 0.794, 0.5963, 0.8383, 0.4253, 0.9994, 0.7116, 0.7902, 0.925, 0.6705, 0.7221, 0.794, 0.5963, 0.7902, 0.925, 0.5028, 1.005, 0.501, 0.7693, 0.6705, 0.7221, 0.6705, 0.7221, 0.501, 0.7693, 0.5001, 0.6497, 0.61, 0.6191, 0.794, 0.5963, 0.6705, 0.7221, 0.61, 0.6191, 0.6899, 0.5376, 0.8383, 0.4253, 0.794, 0.5963, 0.6899, 0.5376, 0.7186, 0.4268, 0.7914, 0.255, 0.8383, 0.4253, 0.7186, 0.4268, 0.6883, 0.3165, 0.7914, 0.255, 0.6883, 0.3165, 0.607, 0.2362, 0.666, 0.1311, 0.4957, 0.08662, 0.666, 0.1311, 0.607, 0.2362, 0.4966, 0.2073, 0.3261, 0.1337, 0.4957, 0.08662, 0.4966, 0.2073, 0.3867, 0.2379, 0.2027, 0.2596, 0.3261, 0.1337, 0.3867, 0.2379, 0.3067, 0.3195, 0.2027, 0.2596, 0.3067, 0.3195, 0.2781, 0.4302, 0.1584, 0.4306, 0.2053, 0.6009, 0.1584, 0.4306, 0.2781, 0.4302, 0.3085, 0.5405, 0.3307, 0.7248, 0.2053, 0.6009, 0.3085, 0.5405, 0.3897, 0.6209, 0.3307, 0.7248, 0.3897, 0.6209, 0.5001, 0.6497, 0.501, 0.7693, 0.3897, 0.6209, 0.4984, 0.429, 0.5001, 0.6497, 0.3897, 0.6209, 0.3085, 0.5405, 0.4984, 0.429, 0.3085, 0.5405, 0.2781, 0.4302, 0.4984, 0.429, 0.3067, 0.3195, 0.4984, 0.429, 0.2781, 0.4302, 0.3067, 0.3195, 0.3867, 0.2379, 0.4984, 0.429, 0.3867, 0.2379, 0.4966, 0.2073, 0.4984, 0.429, 0.4966, 0.2073, 0.607, 0.2362, 0.4984, 0.429, 0.6883, 0.3165, 0.4984, 0.429, 0.607, 0.2362, 0.6883, 0.3165, 0.7186, 0.4268, 0.4984, 0.429, 0.7186, 0.4268, 0.6899, 0.5376, 0.4984, 0.429, 0.6899, 0.5376, 0.61, 0.6191, 0.4984, 0.429, 0.61, 0.6191, 0.5001, 0.6497, 0.4984, 0.429, 0.8987, 0.04418, 0.9436, 0.04418, 0.9436, 0.08912, 0.8987, 0.08912, 0.8987, 0.04418, 0.9436, 0.04418, 0.9436, 0.08912, 0.8987, 0.08912, 0.8987, 0.04418, 0.9436, 0.04418, 0.9436, 0.08912, 0.8987, 0.08912, 0.8987, 0.04418, 0.9436, 0.04418, 0.9436, 0.08912, 0.8987, 0.08912, 0.8987, 0.04418, 0.9436, 0.04418, 0.9436, 0.08912, 0.8987, 0.08912, 0.8987, 0.04418, 0.9436, 0.04418, 0.9436, 0.08912, 0.8987, 0.08912, 0.8987, 0.04418, 0.9436, 0.04418, 0.9436, 0.08912, 0.8987, 0.08912, 0.8987, 0.04418, 0.9436, 0.04418, 0.9436, 0.08912, 0.8987, 0.08912, 0.8987, 0.04418, 0.9436, 0.04418, 0.9436, 0.08912, 0.8987, 0.08912, 0.8987, 0.04418, 0.9436, 0.04418, 0.9436, 0.08912, 0.8987, 0.08912, 0.8987, 0.04418, 0.9436, 0.04418, 0.9436, 0.08912, 0.8987, 0.08912, 0.8987, 0.04418, 0.9436, 0.04418, 0.9436, 0.08912, 0.8987, 0.08912, 0.8987, 0.04418, 0.9436, 0.04418, 0.9436, 0.08912, 0.8987, 0.08912, 0.8987, 0.04418, 0.9436, 0.04418, 0.9436, 0.08912, 0.8987, 0.08912, 0.8987, 0.04418, 0.9436, 0.04418, 0.9436, 0.08912, 0.8987, 0.08912, 0.8987, 0.04418, 0.9436, 0.04418, 0.9436, 0.08912, 0.8987, 0.08912, 0.8987, 0.04418, 0.9436, 0.04418, 0.9436, 0.08912, 0.8987, 0.08912, 0.8987, 0.04418, 0.9436, 0.04418, 0.9436, 0.08912, 0.8987, 0.08912, 0.8987, 0.04418, 0.9436, 0.04418, 0.9436, 0.08912, 0.8987, 0.08912, 0.8987, 0.04418, 0.9436, 0.04418, 0.9436, 0.08912, 0.8987, 0.08912, 0.8987, 0.04418, 0.9436, 0.04418, 0.9436, 0.08912, 0.8987, 0.08912, 0.8987, 0.04418, 0.9436, 0.04418, 0.9436, 0.08912, 0.8987, 0.08912, 0.8987, 0.04418, 0.9436, 0.04418, 0.9436, 0.08912, 0.8987, 0.08912, 0.8987, 0.04418, 0.9436, 0.04418, 0.9436, 0.08912, 0.8987, 0.08912, 0.8987, 0.04418, 0.9436, 0.04418, 0.9436, 0.08912, 0.8987, 0.08912, 0.8987, 0.04418, 0.9436, 0.04418, 0.9436, 0.08912, 0.8987, 0.08912, 0.8987, 0.04418, 0.9436, 0.04418, 0.9436, 0.08912, 0.8987, 0.08912, 0.8987, 0.04418, 0.9436, 0.04418, 0.9436, 0.08912, 0.8987, 0.08912, 0.8987, 0.04418, 0.9436, 0.04418, 0.9436, 0.08912, 0.8987, 0.08912, 0.8987, 0.04418, 0.9436, 0.04418, 0.9436, 0.08912, 0.8987, 0.08912, 0.8987, 0.04418, 0.9436, 0.04418, 0.9436, 0.08912, 0.8987, 0.08912, 0.8987, 0.04418, 0.9436, 0.04418, 0.9436, 0.08912, 0.8987, 0.08912, 0.8987, 0.04418, 0.9436, 0.04418, 0.9436, 0.08912, 0.8987, 0.08912, 0.8987, 0.04418, 0.9436, 0.04418, 0.9436, 0.08912, 0.8987, 0.08912, 0.8987, 0.04418, 0.9436, 0.04418, 0.9436, 0.08912, 0.8987, 0.08912, 0.8987, 0.04418, 0.9436, 0.04418, 0.9436, 0.08912, 0.8987, 0.08912, 0.8987, 0.04418, 0.9436, 0.04418, 0.9436, 0.08912, 0.8987, 0.08912, 0.8987, 0.04418, 0.9436, 0.04418, 0.9436, 0.08912, 0.8987, 0.08912, 0.8987, 0.04418, 0.9436, 0.04418, 0.9436, 0.08912, 0.8987, 0.08912, 0.8987, 0.04418, 0.9436, 0.04418, 0.9436, 0.08912, 0.8987, 0.08912, 0.8987, 0.04418, 0.9436, 0.04418, 0.9436, 0.08912, 0.8987, 0.08912, 0.8987, 0.04418, 0.9436, 0.04418, 0.9436, 0.08912, 0.8987, 0.08912, 0.8987, 0.04418, 0.9436, 0.04418, 0.9436, 0.08912, 0.8987, 0.08912, 0.8987, 0.04418, 0.9436, 0.04418, 0.9436, 0.08912, 0.8987, 0.08912, 0.8987, 0.04418, 0.9436, 0.04418, 0.9436, 0.08912, 0.8987, 0.08912, 0.8987, 0.04418, 0.9436, 0.04418, 0.9436, 0.08912, 0.8987, 0.08912, 0.8987, 0.04418, 0.9436, 0.04418, 0.9436, 0.08912, 0.8987, 0.08912, 0.8987, 0.04418, 0.9436, 0.04418, 0.9436, 0.08912, 0.8987, 0.08912, 0.8987, 0.04418, 0.9436, 0.04418, 0.9436, 0.08912, 0.8987, 0.08912, 0.8987, 0.04418, 0.9436, 0.04418, 0.9436, 0.08912, 0.8987, 0.08912, 0.8987, 0.04418, 0.9436, 0.04418, 0.9436, 0.08912, 0.8987, 0.08912, 0.8987, 0.04418, 0.9436, 0.04418, 0.9436, 0.08912, 0.8987, 0.08912, 0.8987, 0.04418, 0.9436, 0.04418, 0.9436, 0.08912, 0.8987, 0.08912, 0.8987, 0.04418, 0.9436, 0.04418, 0.9436, 0.08912, 0.8987, 0.08912, 0.8987, 0.04418, 0.9436, 0.04418, 0.9436, 0.08912, 0.8987, 0.08912, 0.8987, 0.04418, 0.9436, 0.04418, 0.9436, 0.08912, 0.8987, 0.08912, 0.8987, 0.04418, 0.9436, 0.04418, 0.9436, 0.08912, 0.8987, 0.08912, 0.8987, 0.04418, 0.9436, 0.04418, 0.9436, 0.08912, 0.8987, 0.08912, 0.8987, 0.04418, 0.9436, 0.04418, 0.9436, 0.08912, 0.8987, 0.08912, 0.8987, 0.04418, 0.9436, 0.04418, 0.9436, 0.08912, 0.8987, 0.08912, 0.8987, 0.04418, 0.9436, 0.04418, 0.9436, 0.08912, 0.8987, 0.08912, 0.8987, 0.04418, 0.9436, 0.04418, 0.9436, 0.08912, 0.8987, 0.08912, 0.8987, 0.04418, 0.9436, 0.04418, 0.9436, 0.08912, 0.8987, 0.08912, 0.8987, 0.04418, 0.9436, 0.04418, 0.9436, 0.08912, 0.8987, 0.08912, 0.8987, 0.04418, 0.9436, 0.04418, 0.9436, 0.08912, 0.8987, 0.08912, 0.8987, 0.04418, 0.9436, 0.04418, 0.9436, 0.08912, 0.8987, 0.08912, 0.8987, 0.04418, 0.9436, 0.04418, 0.9436, 0.08912, 0.8987, 0.08912, 0.8987, 0.04418, 0.9436, 0.04418, 0.9436, 0.08912, 0.8987, 0.08912, 0.8987, 0.04418, 0.9436, 0.04418, 0.9436, 0.08912, 0.8987, 0.08912, 0.8987, 0.04418, 0.9436, 0.04418, 0.9436, 0.08912, 0.8987, 0.08912, 0.8987, 0.04418, 0.9436, 0.04418, 0.9436, 0.08912, 0.8987, 0.08912, 0.8987, 0.04418, 0.9436, 0.04418, 0.9436, 0.08912, 0.8987, 0.08912, 0.8987, 0.04418, 0.9436, 0.04418, 0.9436, 0.08912, 0.8987, 0.08912, 0.8987, 0.04418, 0.9436, 0.04418, 0.9436, 0.08912, 0.8987, 0.08912, 0.8987, 0.04418, 0.9436, 0.04418, 0.9436, 0.08912, 0.8987, 0.08912, 0.8987, 0.04418, 0.9436, 0.04418, 0.9436, 0.08912, 0.8987, 0.08912, 0.8987, 0.04418, 0.9436, 0.04418, 0.9436, 0.08912, 0.8987, 0.08912, 0.8987, 0.04418, 0.9436, 0.04418, 0.9436, 0.08912, 0.8987, 0.08912, 0.8987, 0.04418, 0.9436, 0.04418, 0.9436, 0.08912, 0.8987, 0.08912, 0.8987, 0.04418, 0.9436, 0.04418, 0.9436, 0.08912, 0.8987, 0.08912, 0.8987, 0.04418, 0.9436, 0.04418, 0.9436, 0.08912, 0.8987, 0.08912, 0.8987, 0.04418, 0.9436, 0.04418, 0.9436, 0.08912, 0.8987, 0.08912, 0.8987, 0.04418, 0.9436, 0.04418, 0.9436, 0.08912, 0.8987, 0.08912, 0.8987, 0.04418, 0.9436, 0.04418, 0.9436, 0.08912, 0.8987, 0.08912, 0.8987, 0.04418, 0.9436, 0.04418, 0.9436, 0.08912, 0.8987, 0.08912, 0.8987, 0.04418, 0.9436, 0.04418, 0.9436, 0.08912, 0.8987, 0.08912, 0.8987, 0.04418, 0.9436, 0.04418, 0.9436, 0.08912, 0.8987, 0.08912, 0.8987, 0.04418, 0.9436, 0.04418, 0.9436, 0.08912, 0.8987, 0.08912, 0.8987, 0.04418, 0.9436, 0.04418, 0.9436, 0.08912, 0.8987, 0.08912, 0.8987, 0.04418, 0.9436, 0.04418, 0.9436, 0.08912, 0.8987, 0.08912, 0.8987, 0.04418, 0.9436, 0.04418, 0.9436, 0.08912, 0.8987, 0.08912, 0.8987, 0.04418, 0.9436, 0.04418, 0.9436, 0.08912, 0.8987, 0.08912, 0.8987, 0.04418, 0.9436, 0.04418, 0.9436, 0.08912, 0.8987, 0.08912, 0.8987, 0.04418, 0.9436, 0.04418, 0.9436, 0.08912, 0.8987, 0.08912, 0.8987, 0.04418, 0.9436, 0.04418, 0.9436, 0.08912, 0.8987, 0.08912, 0.8987, 0.04418, 0.9436, 0.04418, 0.9436, 0.08912, 0.8987, 0.08912, 0.8987, 0.04418, 0.9436, 0.04418, 0.9436, 0.08912, 0.8987, 0.08912, 0.8987, 0.04418, 0.9436, 0.04418, 0.9436, 0.08912, 0.8987, 0.08912, 0.8987, 0.04418, 0.9436, 0.04418, 0.9436, 0.08912, 0.8987, 0.08912, 0.8987, 0.04418, 0.9436, 0.04418, 0.9436, 0.08912, 0.8987, 0.08912, 0.8987, 0.04418, 0.9436, 0.04418, 0.9436, 0.08912, 0.8987, 0.08912, 0.8987, 0.04418, 0.9436, 0.04418, 0.9436, 0.08912, 0.8987, 0.08912, 0.8987, 0.04418, 0.9436, 0.04418, 0.9436, 0.08912, 0.8987, 0.08912, 0.8987, 0.04418, 0.9436, 0.04418, 0.9436, 0.08912, 0.8987, 0.08912, 0.8987, 0.04418, 0.9436, 0.04418, 0.9436, 0.08912, 0.8987, 0.08912, 0.8987, 0.04418, 0.9436, 0.04418, 0.9436, 0.08912, 0.8987, 0.08912, 0.8987, 0.04418, 0.9436, 0.04418, 0.9436, 0.08912, 0.8987, 0.08912, 0.8987, 0.04418, 0.9436, 0.04418, 0.9436, 0.08912, 0.8987, 0.08912, 0.8987, 0.04418, 0.9436, 0.04418, 0.9436, 0.08912, 0.8987, 0.08912, 0.8987, 0.04418, 0.9436, 0.04418, 0.9436, 0.08912, 0.8987, 0.08912, 0.8987, 0.04418, 0.9436, 0.04418, 0.9436, 0.08912, 0.8987, 0.08912, 0.8987, 0.04418, 0.9436, 0.04418, 0.9436, 0.08912, 0.8987, 0.08912, 0.8987, 0.04418, 0.9436, 0.04418, 0.9436, 0.08912, 0.8987, 0.08912, 0.8987, 0.04418, 0.9436, 0.04418, 0.9436, 0.08912, 0.8987, 0.08912, 0.8987, 0.04418, 0.9436, 0.04418, 0.9436, 0.08912, 0.8987, 0.08912, 0.8987, 0.04418, 0.9436, 0.04418, 0.9436, 0.08912, 0.8987, 0.08912, 0.8987, 0.04418, 0.9436, 0.04418, 0.9436, 0.08912, 0.8987, 0.08912, 0.8987, 0.04418, 0.9436, 0.04418, 0.9436, 0.08912, 0.8987, 0.08912, 0.8987, 0.04418, 0.9436, 0.04418, 0.9436, 0.08912, 0.8987, 0.08912, 0.8987, 0.04418, 0.9436, 0.04418, 0.9436, 0.08912, 0.8987, 0.08912, 0.8987, 0.04418, 0.9436, 0.04418, 0.9436, 0.08912, 0.8987, 0.08912, 0.8987, 0.04418, 0.9436, 0.04418, 0.9436, 0.08912, 0.8987, 0.08912, 0.8987, 0.04418, 0.9436, 0.04418, 0.9436, 0.08912, 0.8987, 0.08912, 0.8987, 0.04418, 0.9436, 0.04418, 0.9436, 0.08912, 0.8987, 0.08912, 0.8987, 0.04418, 0.9436, 0.04418, 0.9436, 0.08912, 0.8987, 0.08912, 0.8987, 0.04418, 0.9436, 0.04418, 0.9436, 0.08912, 0.8987, 0.08912, 0.8987, 0.04418, 0.9436, 0.04418, 0.9436, 0.08912, 0.8987, 0.08912, 0.8987, 0.04418, 0.9436, 0.04418, 0.9436, 0.08912, 0.8987, 0.08912, 0.8987, 0.04418, 0.9436, 0.04418, 0.9436, 0.08912, 0.8987, 0.08912, 0.8987, 0.04418, 0.9436, 0.04418, 0.9436, 0.08912, 0.8987, 0.08912, 0.8987, 0.04418, 0.9436, 0.04418, 0.9436, 0.08912, 0.8987, 0.08912, 0.8987, 0.04418, 0.9436, 0.04418, 0.9436, 0.08912, 0.8987, 0.08912, 0.8987, 0.04418, 0.9436, 0.04418, 0.9436, 0.08912, 0.8987, 0.08912, 0.8987, 0.04418, 0.9436, 0.04418, 0.9436, 0.08912, 0.8987, 0.08912, 0.8987, 0.04418, 0.9436, 0.04418, 0.9436, 0.08912, 0.8987, 0.08912, 0.8987, 0.04418, 0.9436, 0.04418, 0.9436, 0.08912, 0.8987, 0.08912, 0.8987, 0.04418, 0.9436, 0.04418, 0.9436, 0.08912, 0.8987, 0.08912, 0.8987, 0.04418, 0.9436, 0.04418, 0.9436, 0.08912, 0.8987, 0.08912, 0.8987, 0.04418, 0.9436, 0.04418, 0.9436, 0.08912, 0.8987, 0.08912, 0.8987, 0.04418, 0.9436, 0.04418, 0.9436, 0.08912, 0.8987, 0.08912, 0.8987, 0.04418, 0.9436, 0.04418, 0.9436, 0.08912, 0.8987, 0.08912, 0.8987, 0.04418, 0.9436, 0.04418, 0.9436, 0.08912, 0.8987, 0.08912, 0.8987, 0.04418, 0.9436, 0.04418, 0.9436, 0.08912, 0.8987, 0.08912, 0.8987, 0.04418, 0.9436, 0.04418, 0.9436, 0.08912, 0.8987, 0.08912, 0.8987, 0.04418, 0.9436, 0.04418, 0.9436, 0.08912, 0.8987, 0.08912, 0.8987, 0.04418, 0.9436, 0.04418, 0.9436, 0.08912, 0.8987, 0.08912, 0.8987, 0.04418, 0.9436, 0.04418, 0.9436, 0.08912, 0.8987, 0.08912, 0.8987, 0.04418, 0.9436, 0.04418, 0.9436, 0.08912, 0.8987, 0.08912, 0.8987, 0.04418, 0.9436, 0.04418, 0.9436, 0.08912, 0.8987, 0.08912, 0.8987, 0.04418, 0.9436, 0.04418, 0.9436, 0.08912, 0.8987, 0.08912, 0.8987, 0.04418, 0.9436, 0.04418, 0.9436, 0.08912, 0.8987, 0.08912, 0.8987, 0.04418, 0.9436, 0.04418, 0.9436, 0.08912, 0.8987, 0.08912, 0.8987, 0.04418, 0.9436, 0.04418, 0.9436, 0.08912, 0.8987, 0.08912, 0.8987, 0.04418, 0.9436, 0.04418, 0.9436, 0.08912, 0.8987, 0.08912, 0.8987, 0.04418, 0.9436, 0.04418, 0.9436, 0.08912, 0.8987, 0.08912, 0.8987, 0.04418, 0.9436, 0.04418, 0.9436, 0.08912, 0.8987, 0.08912, 0.8987, 0.04418, 0.9436, 0.04418, 0.9436, 0.08912, 0.8987, 0.08912, 0.8987, 0.04418, 0.9436, 0.04418, 0.9436, 0.08912, 0.8987, 0.08912, 0.8987, 0.04418, 0.9436, 0.04418, 0.9436, 0.08912, 0.8987, 0.08912, 0.8987, 0.04418, 0.9436, 0.04418, 0.9436, 0.08912, 0.8987, 0.08912, 0.8987, 0.04418, 0.9436, 0.04418, 0.9436, 0.08912, 0.8987, 0.08912, 0.8987, 0.04418, 0.9436, 0.04418, 0.9436, 0.08912, 0.8987, 0.08912, 0.8987, 0.04418, 0.9436, 0.04418, 0.9436, 0.08912, 0.8987, 0.08912, 0.8987, 0.04418, 0.9436, 0.04418, 0.9436, 0.08912, 0.8987, 0.08912, 0.8987, 0.04418, 0.9436, 0.04418, 0.9436, 0.08912, 0.8987, 0.08912, 0.8987, 0.04418, 0.9436, 0.04418, 0.9436, 0.08912, 0.8987, 0.08912, 0.8987, 0.04418, 0.9436, 0.04418, 0.9436, 0.08912, 0.8987, 0.08912, 0.8987, 0.04418, 0.9436, 0.04418, 0.9436, 0.08912, 0.8987, 0.08912, 0.8987, 0.04418, 0.9436, 0.04418, 0.9436, 0.08912, 0.8987, 0.08912, 0.8987, 0.04418, 0.9436, 0.04418, 0.9436, 0.08912, 0.8987, 0.08912, 0.8987, 0.04418, 0.9436, 0.04418, 0.9436, 0.08912, 0.8987, 0.08912, 0.8987, 0.04418, 0.9436, 0.04418, 0.9436, 0.08912, 0.8987, 0.08912, 0.8987, 0.04418, 0.9436, 0.04418, 0.9436, 0.08912, 0.8987, 0.08912, 0.8987, 0.04418, 0.9436, 0.04418, 0.9436, 0.08912, 0.8987, 0.08912, 0.8987, 0.04418, 0.9436, 0.04418, 0.9436, 0.08912, 0.8987, 0.08912, 0.8987, 0.04418, 0.9436, 0.04418, 0.9436, 0.08912, 0.8987, 0.08912, 0.8987, 0.04418, 0.9436, 0.04418, 0.9436, 0.08912, 0.8987, 0.08912, 0.8987, 0.04418, 0.9436, 0.04418, 0.9436, 0.08912, 0.8987, 0.08912, 0.8987, 0.04418, 0.9436, 0.04418, 0.9436, 0.08912, 0.8987, 0.08912, 0.8987, 0.04418, 0.9436, 0.04418, 0.9436, 0.08912, 0.8987, 0.08912, 0.8987, 0.04418, 0.9436, 0.04418, 0.9436, 0.08912, 0.8987, 0.08912, 0.8987, 0.04418, 0.9436, 0.04418, 0.9436, 0.08912, 0.8987, 0.08912, 0.8987, 0.04418, 0.9436, 0.04418, 0.9436, 0.08912, 0.8987, 0.08912, 0.8987, 0.04418, 0.9436, 0.04418, 0.9436, 0.08912, 0.8987, 0.08912, 0.8987, 0.04418, 0.9436, 0.04418, 0.9436, 0.08912, 0.8987, 0.08912, 0.8987, 0.04418, 0.9436, 0.04418, 0.9436, 0.08912, 0.8987, 0.08912, 0.8987, 0.04418, 0.9436, 0.04418, 0.9436, 0.08912, 0.8987, 0.08912, 0.8987, 0.04418, 0.9436, 0.04418, 0.9436, 0.08912, 0.8987, 0.08912, 0.8987, 0.04418, 0.9436, 0.04418, 0.9436, 0.08912, 0.8987, 0.08912, 0.8987, 0.04418, 0.9436, 0.04418, 0.9436, 0.08912, 0.8987, 0.08912, 0.8987, 0.04418, 0.9436, 0.04418, 0.9436, 0.08912, 0.8987, 0.08912, 0.8987, 0.04418, 0.9436, 0.04418, 0.9436, 0.08912, 0.8987, 0.08912, 0.8987, 0.04418, 0.9436, 0.04418, 0.9436, 0.08912, 0.8987, 0.08912, 0.8987, 0.04418, 0.9436, 0.04418, 0.9436, 0.08912, 0.8987, 0.08912, 0.8987, 0.04418, 0.9436, 0.04418, 0.9436, 0.08912, 0.8987, 0.08912, 0.8987, 0.04418, 0.9436, 0.04418, 0.9436, 0.08912, 0.8987, 0.08912, 0.8987, 0.04418, 0.9436, 0.04418, 0.9436, 0.08912, 0.8987, 0.08912, 0.8987, 0.04418, 0.9436, 0.04418, 0.9436, 0.08912, 0.8987, 0.08912, 0.8987, 0.04418, 0.9436, 0.04418, 0.9436, 0.08912, 0.8987, 0.08912, 0.8987, 0.04418, 0.9436, 0.04418, 0.9436, 0.08912, 0.8987, 0.08912, 0.8987, 0.04418, 0.9436, 0.04418, 0.9436, 0.08912, 0.8987, 0.08912, 0.8987, 0.04418, 0.9436, 0.04418, 0.9436, 0.08912, 0.8987, 0.08912, 0.8987, 0.04418, 0.9436, 0.04418, 0.9436, 0.08912, 0.8987, 0.08912, 0.8987, 0.04418, 0.9436, 0.04418, 0.9436, 0.08912, 0.8987, 0.08912, 0.8987, 0.04418, 0.9436, 0.04418, 0.9436, 0.08912, 0.8987, 0.08912, 0.8987, 0.04418, 0.9436, 0.04418, 0.9436, 0.08912, 0.8987, 0.08912, 0.8987, 0.04418, 0.9436, 0.04418, 0.9436, 0.08912, 0.8987, 0.08912, 0.8987, 0.04418, 0.9436, 0.04418, 0.9436, 0.08912, 0.8987, 0.08912, 0.8987, 0.04418, 0.9436, 0.04418, 0.9436, 0.08912, 0.8987, 0.08912, 0.8987, 0.04418, 0.9436, 0.04418, 0.9436, 0.08912, 0.8987, 0.08912, 0.8987, 0.04418, 0.9436, 0.04418, 0.9436, 0.08912, 0.8987, 0.08912, 0.8987, 0.04418, 0.9436, 0.04418, 0.9436, 0.08912, 0.8987, 0.08912, 0.8987, 0.04418, 0.9436, 0.04418, 0.9436, 0.08912, 0.8987, 0.08912, 0.8987, 0.04418, 0.9436, 0.04418, 0.9436, 0.08912, 0.8987, 0.08912, 0.8987, 0.04418, 0.9436, 0.04418, 0.9436, 0.08912, 0.8987, 0.08912, 0.8987, 0.04418, 0.9436, 0.04418, 0.9436, 0.08912, 0.8987, 0.08912, 0.8987, 0.04418, 0.9436, 0.04418, 0.9436, 0.08912, 0.8987, 0.08912, 0.8987, 0.04418, 0.9436, 0.04418, 0.9436, 0.08912, 0.8987, 0.08912, 0.8987, 0.04418, 0.9436, 0.04418, 0.9436, 0.08912, 0.8987, 0.08912, 0.8987, 0.04418, 0.9436, 0.04418, 0.9436, 0.08912, 0.8987, 0.08912, 0.8987, 0.04418, 0.9436, 0.04418, 0.9436, 0.08912, 0.8987, 0.08912, 0.8987, 0.04418, 0.9436, 0.04418, 0.9436, 0.08912, 0.8987, 0.08912, 0.8987, 0.04418, 0.9436, 0.04418, 0.9436, 0.08912, 0.8987, 0.08912, 0.8987, 0.04418, 0.9436, 0.04418, 0.9436, 0.08912, 0.8987, 0.08912, 0.8987, 0.04418, 0.9436, 0.04418, 0.9436, 0.08912, 0.8987, 0.08912, 0.8987, 0.04418, 0.9436, 0.04418, 0.9436, 0.08912, 0.8987, 0.08912, 0.8987, 0.04418, 0.9436, 0.04418, 0.9436, 0.08912, 0.8987, 0.08912, 0.8987, 0.04418, 0.9436, 0.04418, 0.9436, 0.08912, 0.8987, 0.08912, 0.8987, 0.04418, 0.9436, 0.04418, 0.9436, 0.08912, 0.8987, 0.08912, 0.8987, 0.04418, 0.9436, 0.04418, 0.9436, 0.08912, 0.8987, 0.08912, 0.8987, 0.04418, 0.9436, 0.04418, 0.9436, 0.08912, 0.8987, 0.08912, 0.8987, 0.04418, 0.9436, 0.04418, 0.9436, 0.08912, 0.8987, 0.08912, 0.8987, 0.04418, 0.9436, 0.04418, 0.9436, 0.08912, 0.8987, 0.08912, 0.8987, 0.04418, 0.9436, 0.04418, 0.9436, 0.08912, 0.8987, 0.08912, 0.8987, 0.04418, 0.9436, 0.04418, 0.9436, 0.08912, 0.8987, 0.08912, 0.8987, 0.04418, 0.9436, 0.04418, 0.9436, 0.08912, 0.8987, 0.08912, 0.8987, 0.04418, 0.9436, 0.04418, 0.9436, 0.08912, 0.8987, 0.08912, 0.8987, 0.04418, 0.9436, 0.04418, 0.9436, 0.08912, 0.8987, 0.08912, 0.8987, 0.04418, 0.9436, 0.04418, 0.9436, 0.08912, 0.8987, 0.08912, 0.8987, 0.04418, 0.9436, 0.04418, 0.9436, 0.08912, 0.8987, 0.08912, 0.8987, 0.04418, 0.9436, 0.04418, 0.9436, 0.08912, 0.8987, 0.08912, 0.8987, 0.04418, 0.9436, 0.04418, 0.9436, 0.08912, 0.8987, 0.08912, 0.8987, 0.04418, 0.9436, 0.04418, 0.9436, 0.08912, 0.8987, 0.08912, 0.8987, 0.04418, 0.9436, 0.04418, 0.9436, 0.08912, 0.8987, 0.08912, 0.8987, 0.04418, 0.9436, 0.04418, 0.9436, 0.08912, 0.8987, 0.08912, 0.8987, 0.04418, 0.9436, 0.04418, 0.9436, 0.08912, 0.8987, 0.08912, 0.8987, 0.04418, 0.9436, 0.04418, 0.9436, 0.08912, 0.8987, 0.08912, 0.8987, 0.04418, 0.9436, 0.04418, 0.9436, 0.08912, 0.8987, 0.08912, 0.8987, 0.04418, 0.9436, 0.04418, 0.9436, 0.08912, 0.8987, 0.08912, 0.8987, 0.04418, 0.9436, 0.04418, 0.9436, 0.08912, 0.8987, 0.08912, 0.8987, 0.04418, 0.9436, 0.04418, 0.9436, 0.08912, 0.8987, 0.08912, 0.8987, 0.04418, 0.9436, 0.04418, 0.9436, 0.08912, 0.8987, 0.08912, 0.8987, 0.04418, 0.9436, 0.04418, 0.9436, 0.08912, 0.8987, 0.08912, 0.8987, 0.04418, 0.9436, 0.04418, 0.9436, 0.08912, 0.8987, 0.08912, 0.8987, 0.04418, 0.9436, 0.04418, 0.9436, 0.08912, 0.8987, 0.08912, 0.8987, 0.04418, 0.9436, 0.04418, 0.9436, 0.08912, 0.8987, 0.08912, 0.8987, 0.04418, 0.9436, 0.04418, 0.9436, 0.08912, 0.8987, 0.08912, 0.8987, 0.04418, 0.9436, 0.04418, 0.9436, 0.08912, 0.8987, 0.08912, 0.8987, 0.04418, 0.9436, 0.04418, 0.9436, 0.08912, 0.8987, 0.08912, 0.8987, 0.04418, 0.9436, 0.04418, 0.9436, 0.08912, 0.8987, 0.08912, 0.8987, 0.04418, 0.9436, 0.04418, 0.9436, 0.08912, 0.8987, 0.08912, 0.8987, 0.04418, 0.9436, 0.04418, 0.9436, 0.08912, 0.8987, 0.08912, 0.8987, 0.04418, 0.9436, 0.04418, 0.9436, 0.08912, 0.8987, 0.08912, 0.8987, 0.04418, 0.9436, 0.04418, 0.9436, 0.08912, 0.8987, 0.08912, 0.8987, 0.04418, 0.9436, 0.04418, 0.9436, 0.08912, 0.8987, 0.08912, 0.8987, 0.04418, 0.9436, 0.04418, 0.9436, 0.08912, 0.8987, 0.08912, 0.8987, 0.04418, 0.9436, 0.04418, 0.9436, 0.08912, 0.8987, 0.08912, 0.8987, 0.04418, 0.9436, 0.04418, 0.9436, 0.08912, 0.8987, 0.08912, 0.8987, 0.04418, 0.9436, 0.04418, 0.9436, 0.08912, 0.8987, 0.08912, 0.8987, 0.04418, 0.9436, 0.04418, 0.9436, 0.08912, 0.8987, 0.08912, 0.8987, 0.04418, 0.9436, 0.04418, 0.9436, 0.08912, 0.8987, 0.08912, 0.8987, 0.04418, 0.9436, 0.04418, 0.9436, 0.08912, 0.8987, 0.08912, 0.8987, 0.04418, 0.9436, 0.04418, 0.9436, 0.08912, 0.8987, 0.08912, 0.8987, 0.04418, 0.9436, 0.04418, 0.9436, 0.08912, 0.8987, 0.08912, 0.8987, 0.04418, 0.9436, 0.04418, 0.9436, 0.08912, 0.8987, 0.08912, 0.8987, 0.04418, 0.9436, 0.04418, 0.9436, 0.08912, 0.8987, 0.08912, 0.8987, 0.04418, 0.9436, 0.04418, 0.9436, 0.08912, 0.8987, 0.08912, 0.8987, 0.04418, 0.9436, 0.04418, 0.9436, 0.08912, 0.8987, 0.08912, 0.8987, 0.04418, 0.9436, 0.04418, 0.9436, 0.08912, 0.8987, 0.08912, 0.8987, 0.04418, 0.9436, 0.04418, 0.9436, 0.08912, 0.8987, 0.08912, 0.8987, 0.04418, 0.9436, 0.04418, 0.9436, 0.08912, 0.8987, 0.08912, 0.8987, 0.04418, 0.9436, 0.04418, 0.9436, 0.08912, 0.8987, 0.08912, 0.8987, 0.04418, 0.9436, 0.04418, 0.9436, 0.08912, 0.8987, 0.08912, 0.8987, 0.04418, 0.9436, 0.04418, 0.9436, 0.08912, 0.8987, 0.08912, 0.8987, 0.04418, 0.9436, 0.04418, 0.9436, 0.08912, 0.8987, 0.08912, 0.8987, 0.04418, 0.9436, 0.04418, 0.9436, 0.08912, 0.8987, 0.08912, 0.8987, 0.04418, 0.9436, 0.04418, 0.9436, 0.08912, 0.8987, 0.08912, 0.8987, 0.04418, 0.9436, 0.04418, 0.9436, 0.08912, 0.8987, 0.08912, 0.8987, 0.04418, 0.9436, 0.04418, 0.9436, 0.08912, 0.8987, 0.08912, 0.8987, 0.04418, 0.9436, 0.04418, 0.9436, 0.08912, 0.8987, 0.08912, 0.8987, 0.04418, 0.9436, 0.04418, 0.9436, 0.08912, 0.8987, 0.08912, 0.8987, 0.04418, 0.9436, 0.04418, 0.9436, 0.08912, 0.8987, 0.08912, 0.8987, 0.04418, 0.9436, 0.04418, 0.9436, 0.08912, 0.8987, 0.08912, 0.8987, 0.04418, 0.9436, 0.04418, 0.9436, 0.08912, 0.8987, 0.08912, 0.8987, 0.04418, 0.9436, 0.04418, 0.9436, 0.08912, 0.8987, 0.08912, 0.8987, 0.04418, 0.9436, 0.04418, 0.9436, 0.08912, 0.8987, 0.08912, 0.8987, 0.04418, 0.9436, 0.04418, 0.9436, 0.08912, 0.8987, 0.08912, 0.8987, 0.04418, 0.9436, 0.04418, 0.9436, 0.08912, 0.8987, 0.08912, 0.8987, 0.04418, 0.9436, 0.04418, 0.9436, 0.08912, 0.8987, 0.08912, 0.8987, 0.04418, 0.9436, 0.04418, 0.9436, 0.08912, 0.8987, 0.08912, 0.8987, 0.04418, 0.9436, 0.04418, 0.9436, 0.08912, 0.8987, 0.08912, 0.8987, 0.04418, 0.9436, 0.04418, 0.9436, 0.08912, 0.8987, 0.08912, 0.8987, 0.04418, 0.9436, 0.04418, 0.9436, 0.08912, 0.8987, 0.08912, 0.8987, 0.04418, 0.9436, 0.04418, 0.9436, 0.08912, 0.8987, 0.08912, 0.8987, 0.04418, 0.9436, 0.04418, 0.9436, 0.08912, 0.8987, 0.08912, 0.8987, 0.04418, 0.9436, 0.04418, 0.9436, 0.08912, 0.8987, 0.08912, 0.8987, 0.04418, 0.9436, 0.04418, 0.9436, 0.08912, 0.8987, 0.08912, 0.8987, 0.04418, 0.9436, 0.04418, 0.9436, 0.08912, 0.8987, 0.08912, 0.8987, 0.04418, 0.9436, 0.04418, 0.9436, 0.08912, 0.8987, 0.08912, 0.8987, 0.04418, 0.9436, 0.04418, 0.9436, 0.08912, 0.8987, 0.08912, 0.8987, 0.04418, 0.9436, 0.04418, 0.9436, 0.08912, 0.8987, 0.08912, 0.8987, 0.04418, 0.9436, 0.04418, 0.9436, 0.08912, 0.8987, 0.08912, 0.8987, 0.04418, 0.9436, 0.04418, 0.9436, 0.08912, 0.8987, 0.08912, 0.8987, 0.04418, 0.9436, 0.04418, 0.9436, 0.08912, 0.8987, 0.08912, 0.8987, 0.04418, 0.9436, 0.04418, 0.9436, 0.08912, 0.8987, 0.08912, 0.8987, 0.04418, 0.9436, 0.04418, 0.9436, 0.08912, 0.8987, 0.08912, 0.8987, 0.04418, 0.9436, 0.04418, 0.9436, 0.08912, 0.8987, 0.08912, 0.8987, 0.04418, 0.9436, 0.04418, 0.9436, 0.08912, 0.8987, 0.08912, 0.8987, 0.04418, 0.9436, 0.04418, 0.9436, 0.08912, 0.8987, 0.08912, 0.8987, 0.04418, 0.9436, 0.04418, 0.9436, 0.08912, 0.8987, 0.08912, 0.8987, 0.04418, 0.9436, 0.04418, 0.9436, 0.08912, 0.8987, 0.08912, 0.8987, 0.04418, 0.9436, 0.04418, 0.9436, 0.08912, 0.8987, 0.08912, 0.8987, 0.04418, 0.9436, 0.04418, 0.9436, 0.08912, 0.8987, 0.08912, 0.8987, 0.04418, 0.9436, 0.04418, 0.9436, 0.08912, 0.8987, 0.08912, 0.8987, 0.04418, 0.9436, 0.04418, 0.9436, 0.08912, 0.8987, 0.08912, 0.8987, 0.04418, 0.9436, 0.04418, 0.9436, 0.08912, 0.8987, 0.08912, 0.8987, 0.04418, 0.9436, 0.04418, 0.9436, 0.08912, 0.8987, 0.08912, 0.8987, 0.04418, 0.9436, 0.04418, 0.9436, 0.08912, 0.8987, 0.08912, 0.8987, 0.04418, 0.9436, 0.04418, 0.9436, 0.08912, 0.8987, 0.08912, 0.8987, 0.04418, 0.9436, 0.04418, 0.9436, 0.08912, 0.8987, 0.08912, 0.8987, 0.04418, 0.9436, 0.04418, 0.9436, 0.08912, 0.8987, 0.08912, 0.8987, 0.04418, 0.9436, 0.04418, 0.9436, 0.08912, 0.8987, 0.08912, 0.8987, 0.04418, 0.9436, 0.04418, 0.9436, 0.08912, 0.8987, 0.08912, 0.8987, 0.04418, 0.9436, 0.04418, 0.9436, 0.08912, 0.8987, 0.08912, 0.8987, 0.04418, 0.9436, 0.04418, 0.9436, 0.08912, 0.8987, 0.08912, 0.8987, 0.04418, 0.9436, 0.04418, 0.9436, 0.08912, 0.8987, 0.08912, 0.8987, 0.04418, 0.9436, 0.04418, 0.9436, 0.08912, 0.8987, 0.08912, 0.8987, 0.04418, 0.9436, 0.04418, 0.9436, 0.08912, 0.8987, 0.08912, 0.8987, 0.04418, 0.9436, 0.04418, 0.9436, 0.08912, 0.8987, 0.08912, 0.8987, 0.04418, 0.9436, 0.04418, 0.9436, 0.08912, 0.8987, 0.08912, 0.8987, 0.04418, 0.9436, 0.04418, 0.9436, 0.08912, 0.8987, 0.08912, 0.8987, 0.04418, 0.9436, 0.04418, 0.9436, 0.08912, 0.8987, 0.08912, 0.8987, 0.04418, 0.9436, 0.04418, 0.9436, 0.08912, 0.8987, 0.08912, 0.8987, 0.04418, 0.9436, 0.04418, 0.9436, 0.08912, 0.8987, 0.08912, 0.8987, 0.04418, 0.9436, 0.04418, 0.9436, 0.08912, 0.8987, 0.08912, 0.8987, 0.04418, 0.9436, 0.04418, 0.9436, 0.08912, 0.8987, 0.08912, 0.8987, 0.04418, 0.9436, 0.04418, 0.9436, 0.08912, 0.8987, 0.08912, 0.8987, 0.04418, 0.9436, 0.04418, 0.9436, 0.08912, 0.8987, 0.08912, 0.8987, 0.04418, 0.9436, 0.04418, 0.9436, 0.08912, 0.8987, 0.08912, 0.8987, 0.04418, 0.9436, 0.04418, 0.9436, 0.08912, 0.8987, 0.08912, 0.8987, 0.04418, 0.9436, 0.04418, 0.9436, 0.08912, 0.8987, 0.08912, 0.8987, 0.04418, 0.9436, 0.04418, 0.9436, 0.08912, 0.8987, 0.08912, 0.8987, 0.04418, 0.9436, 0.04418, 0.9436, 0.08912, 0.8987, 0.08912, 0.8987, 0.04418, 0.9436, 0.04418, 0.9436, 0.08912, 0.8987, 0.08912, 0.8987, 0.04418, 0.9436, 0.04418, 0.9436, 0.08912, 0.8987, 0.08912, 0.8987, 0.04418, 0.9436, 0.04418, 0.9436, 0.08912, 0.8987, 0.08912, 0.8987, 0.04418, 0.9436, 0.04418, 0.9436, 0.08912, 0.8987, 0.08912, 0.8987, 0.04418, 0.9436, 0.04418, 0.9436, 0.08912, 0.8987, 0.08912, 0.8987, 0.04418, 0.9436, 0.04418, 0.9436, 0.08912, 0.8987, 0.08912, 0.8987, 0.04418, 0.9436, 0.04418, 0.9436, 0.08912, 0.8987, 0.08912, 0.8987, 0.04418, 0.9436, 0.04418, 0.9436, 0.08912, 0.8987, 0.08912, 0.8987, 0.04418, 0.9436, 0.04418, 0.9436, 0.08912, 0.8987, 0.08912, 0.8987, 0.04418, 0.9436, 0.04418, 0.9436, 0.08912, 0.8987, 0.08912, 0.8987, 0.04418, 0.9436, 0.04418, 0.9436, 0.08912, 0.8987, 0.08912, 0.8987, 0.04418, 0.9436, 0.04418, 0.9436, 0.08912, 0.8987, 0.08912, 0.8987, 0.04418, 0.9436, 0.04418, 0.9436, 0.08912, 0.8987, 0.08912, 0.8987, 0.04418, 0.9436, 0.04418, 0.9436, 0.08912, 0.8987, 0.08912, 0.8987, 0.04418, 0.9436, 0.04418, 0.9436, 0.08912, 0.8987, 0.08912, 0.8987, 0.04418, 0.9436, 0.04418, 0.9436, 0.08912, 0.8987, 0.08912, 0.8987, 0.04418, 0.9436, 0.04418, 0.9436, 0.08912, 0.8987, 0.08912, 0.8987, 0.04418, 0.9436, 0.04418, 0.9436, 0.08912, 0.8987, 0.08912, 0.8987, 0.04418, 0.9436, 0.04418, 0.9436, 0.08912, 0.8987, 0.08912, 0.8987, 0.04418, 0.9436, 0.04418, 0.9436, 0.08912, 0.8987, 0.08912, 0.8987, 0.04418, 0.9436, 0.04418, 0.9436, 0.08912, 0.8987, 0.08912, 0.8987, 0.04418, 0.9436, 0.04418, 0.9436, 0.08912, 0.8987, 0.08912, 0.8987, 0.04418, 0.9436, 0.04418, 0.9436, 0.08912, 0.8987, 0.08912, 0.8987, 0.04418, 0.9436, 0.04418, 0.9436, 0.08912, 0.8987, 0.08912, 0.8987, 0.04418, 0.9436, 0.04418, 0.9436, 0.08912, 0.8987, 0.08912, 0.8987, 0.04418, 0.9436, 0.04418, 0.9436, 0.08912, 0.8987, 0.08912, 0.8987, 0.04418, 0.9436, 0.04418, 0.9436, 0.08912, 0.8987, 0.08912, 0.8987, 0.04418, 0.9436, 0.04418, 0.9436, 0.08912, 0.8987, 0.08912, 0.8987, 0.04418, 0.9436, 0.04418, 0.9436, 0.08912, 0.8987, 0.08912, 0.8987, 0.04418, 0.9436, 0.04418, 0.9436, 0.08912, 0.8987, 0.08912, 0.8987, 0.04418, 0.9436, 0.04418, 0.9436, 0.08912, 0.8987, 0.08912, 0.8987, 0.04418, 0.9436, 0.04418, 0.9436, 0.08912, 0.8987, 0.08912, 0.8987, 0.04418, 0.9436, 0.04418, 0.9436, 0.08912, 0.8987, 0.08912, 0.8987, 0.04418, 0.9436, 0.04418, 0.9436, 0.08912, 0.8987, 0.08912, 0.8987, 0.04418, 0.9436, 0.04418, 0.9436, 0.08912, 0.8987, 0.08912, 0.8987, 0.04418, 0.9436, 0.04418, 0.9436, 0.08912, 0.8987, 0.08912, 0.8987, 0.04418, 0.9436, 0.04418, 0.9436, 0.08912, 0.8987, 0.08912, 0.8987, 0.04418, 0.9436, 0.04418, 0.9436, 0.08912, 0.8987, 0.08912, 0.8987, 0.04418, 0.9436, 0.04418, 0.9436, 0.08912, 0.8987, 0.08912, 0.8987, 0.04418, 0.9436, 0.04418, 0.9436, 0.08912, 0.8987, 0.08912, 0.8987, 0.04418, 0.9436, 0.04418, 0.9436, 0.08912, 0.8987, 0.08912, 0.8987, 0.04418, 0.9436, 0.04418, 0.9436, 0.08912, 0.8987, 0.08912, 0.8987, 0.04418, 0.9436, 0.04418, 0.9436, 0.08912, 0.8987, 0.08912, 0.8987, 0.04418, 0.9436, 0.04418, 0.9436, 0.08912, 0.8987, 0.08912, 0.8987, 0.04418, 0.9436, 0.04418, 0.9436, 0.08912, 0.8987, 0.08912, 0.8987, 0.04418, 0.9436, 0.04418, 0.9436, 0.08912, 0.8987, 0.08912, 0.8987, 0.04418, 0.9436, 0.04418, 0.9436, 0.08912, 0.8987, 0.08912, 0.8987, 0.04418, 0.9436, 0.04418, 0.9436, 0.08912, 0.8987, 0.08912, 0.8987, 0.04418, 0.9436, 0.04418, 0.9436, 0.08912, 0.8987, 0.08912, 0.8987, 0.04418, 0.9436, 0.04418, 0.9436, 0.08912, 0.8987, 0.08912, 0.8987, 0.04418, 0.9436, 0.04418, 0.9436, 0.08912, 0.8987, 0.08912, 0.8987, 0.04418, 0.9436, 0.04418, 0.9436, 0.08912, 0.8987, 0.08912, 0.8987, 0.04418, 0.9436, 0.04418, 0.9436, 0.08912, 0.8987, 0.08912, 0.8987, 0.04418, 0.9436, 0.04418, 0.9436, 0.08912, 0.8987, 0.08912, 0.8987, 0.04418, 0.9436, 0.04418, 0.9436, 0.08912, 0.8987, 0.08912, 0.8987, 0.04418, 0.9436, 0.04418, 0.9436, 0.08912, 0.8987, 0.08912, 0.8987, 0.04418, 0.9436, 0.04418, 0.9436, 0.08912, 0.8987, 0.08912, 0.8987, 0.04418, 0.9436, 0.04418, 0.9436, 0.08912, 0.8987, 0.08912, 0.8987, 0.04418, 0.9436, 0.04418, 0.9436, 0.08912, 0.8987, 0.08912, 0.8987, 0.04418, 0.9436, 0.04418, 0.9436, 0.08912, 0.8987, 0.08912, 0.8987, 0.04418, 0.9436, 0.04418, 0.9436, 0.08912, 0.8987, 0.08912, 0.8987, 0.04418, 0.9436, 0.04418, 0.9436, 0.08912, 0.8987, 0.08912, 0.8987, 0.04418, 0.9436, 0.04418, 0.9436, 0.08912, 0.8987, 0.08912, 0.8987, 0.04418, 0.9436, 0.04418, 0.9436, 0.08912, 0.8987, 0.08912, 0.8987, 0.04418, 0.9436, 0.04418, 0.9436, 0.08912, 0.8987, 0.08912, 0.8987, 0.04418, 0.9436, 0.04418, 0.9436, 0.08912, 0.8987, 0.08912, 0.8987, 0.04418, 0.9436, 0.04418, 0.9436, 0.08912, 0.8987, 0.08912, 0.8987, 0.04418, 0.9436, 0.04418, 0.9436, 0.08912, 0.8987, 0.08912, 0.8987, 0.04418, 0.9436, 0.04418, 0.9436, 0.08912, 0.8987, 0.08912, 0.8987, 0.04418, 0.9436, 0.04418, 0.9436, 0.08912, 0.8987, 0.08912, 0.8987, 0.04418, 0.9436, 0.04418, 0.9436, 0.08912, 0.8987, 0.08912, 0.8987, 0.04418, 0.9436, 0.04418, 0.9436, 0.08912, 0.8987, 0.08912, 0.8987, 0.04418, 0.9436, 0.04418, 0.9436, 0.08912, 0.8987, 0.08912, 0.8987, 0.04418, 0.9436, 0.04418, 0.9436, 0.08912, 0.8987, 0.08912, 0.8987, 0.04418, 0.9436, 0.04418, 0.9436, 0.08912, 0.8987, 0.08912, 0.8987, 0.04418, 0.9436, 0.04418, 0.9436, 0.08912, 0.8987, 0.08912, 0.8987, 0.04418, 0.9436, 0.04418, 0.9436, 0.08912, 0.8987, 0.08912, 0.8987, 0.04418, 0.9436, 0.04418, 0.9436, 0.08912, 0.8987, 0.08912, 0.8987, 0.04418, 0.9436, 0.04418, 0.9436, 0.08912, 0.8987, 0.08912, 0.8987, 0.04418, 0.9436, 0.04418, 0.9436, 0.08912, 0.8987, 0.08912, 0.8987, 0.04418, 0.9436, 0.04418, 0.9436, 0.08912, 0.8987, 0.08912, 0.8987, 0.04418, 0.9436, 0.04418, 0.9436, 0.08912, 0.8987, 0.08912, 0.8987, 0.04418, 0.9436, 0.04418, 0.9436, 0.08912, 0.8987, 0.08912, 0.8987, 0.04418, 0.9436, 0.04418, 0.9436, 0.08912, 0.8987, 0.08912, 0.8987, 0.04418, 0.9436, 0.04418, 0.9436, 0.08912, 0.8987, 0.08912, 0.8987, 0.04418, 0.9436, 0.04418, 0.9436, 0.08912, 0.8987, 0.08912, 0.8987, 0.04418, 0.9436, 0.04418, 0.9436, 0.08912, 0.8987, 0.08912, 0.8987, 0.04418, 0.9436, 0.04418, 0.9436, 0.08912, 0.8987, 0.08912, 0.8987, 0.04418, 0.9436, 0.04418, 0.9436, 0.08912, 0.8987, 0.08912, 0.8987, 0.04418, 0.9436, 0.04418, 0.9436, 0.08912, 0.8987, 0.08912, 0.8987, 0.04418, 0.9436, 0.04418, 0.9436, 0.08912, 0.8987, 0.08912, 0.8987, 0.04418, 0.9436, 0.04418, 0.9436, 0.08912, 0.8987, 0.08912, 0.8987, 0.04418, 0.9436, 0.04418, 0.9436, 0.08912, 0.8987, 0.08912, 0.8987, 0.04418, 0.9436, 0.04418, 0.9436, 0.08912, 0.8987, 0.08912, 0.8987, 0.04418, 0.9436, 0.04418, 0.9436, 0.08912, 0.8987, 0.08912, 0.8987, 0.04418, 0.9436, 0.04418, 0.9436, 0.08912, 0.8987, 0.08912, 0.8987, 0.04418, 0.9436, 0.04418, 0.9436, 0.08912, 0.8987, 0.08912, 0.8987, 0.04418, 0.9436, 0.04418, 0.9436, 0.08912, 0.8987, 0.08912, 0.8987, 0.04418, 0.9436, 0.04418, 0.9436, 0.08912, 0.8987, 0.08912, 0.8987, 0.04418, 0.9436, 0.04418, 0.9436, 0.08912, 0.8987, 0.08912, 0.8987, 0.04418, 0.9436, 0.04418, 0.9436, 0.08912, 0.8987, 0.08912, 0.8987, 0.04418, 0.9436, 0.04418, 0.9436, 0.08912, 0.8987, 0.08912, 0.8987, 0.04418, 0.9436, 0.04418, 0.9436, 0.08912, 0.8987, 0.08912, 0.8987, 0.04418, 0.9436, 0.04418, 0.9436, 0.08912, 0.8987, 0.08912, 0.8987, 0.04418, 0.9436, 0.04418, 0.9436, 0.08912, 0.8987, 0.08912, 0.8987, 0.04418, 0.9436, 0.04418, 0.9436, 0.08912, 0.8987, 0.08912, 0.8987, 0.04418, 0.9436, 0.04418, 0.9436, 0.08912, 0.8987, 0.08912, 0.8987, 0.04418, 0.9436, 0.04418, 0.9436, 0.08912, 0.8987, 0.08912, 0.8987, 0.04418, 0.9436, 0.04418, 0.9436, 0.08912, 0.8987, 0.08912, 0.8987, 0.04418, 0.9436, 0.04418, 0.9436, 0.08912, 0.8987, 0.08912, 0.8987, 0.04418, 0.9436, 0.04418, 0.9436, 0.08912, 0.8987, 0.08912, 0.8987, 0.04418, 0.9436, 0.04418, 0.9436, 0.08912, 0.8987, 0.08912, 0.8987, 0.04418, 0.9436, 0.04418, 0.9436, 0.08912, 0.8987, 0.08912, 0.8987, 0.04418, 0.9436, 0.04418, 0.9436, 0.08912, 0.8987, 0.08912, 0.8987, 0.04418, 0.9436, 0.04418, 0.9436, 0.08912, 0.8987, 0.08912, 0.8987, 0.04418, 0.9436, 0.04418, 0.9436, 0.08912, 0.8987, 0.08912, 0.8987, 0.04418, 0.9436, 0.04418, 0.9436, 0.08912, 0.8987, 0.08912, 0.8987, 0.04418, 0.9436, 0.04418, 0.9436, 0.08912, 0.8987, 0.08912, 0.8987, 0.04418, 0.9436, 0.04418, 0.9436, 0.08912, 0.8987, 0.08912, 0.8987, 0.04418, 0.9436, 0.04418, 0.9436, 0.08912, 0.8987, 0.08912, 0.8987, 0.04418, 0.9436, 0.04418, 0.9436, 0.08912, 0.8987, 0.08912, 0.8987, 0.04418, 0.9436, 0.04418, 0.9436, 0.08912, 0.8987, 0.08912, 0.8987, 0.04418, 0.9436, 0.04418, 0.9436, 0.08912, 0.8987, 0.08912, 0.8987, 0.04418, 0.9436, 0.04418, 0.9436, 0.08912, 0.8987, 0.08912, 0.8987, 0.04418, 0.9436, 0.04418, 0.9436, 0.08912, 0.8987, 0.08912, 0.8987, 0.04418, 0.9436, 0.04418, 0.9436, 0.08912, 0.8987, 0.08912, 0.7455, 0.03069, 0.8092, 0.03069, 0.8092, 0.09432, 0.7455, 0.09432, 0.8987, 0.04418, 0.9436, 0.04418, 0.9436, 0.08912, 0.8987, 0.08912, 0.7455, 0.03069, 0.8092, 0.03069, 0.8092, 0.09432, 0.7455, 0.09432, 0.8987, 0.04418, 0.9436, 0.04418, 0.9436, 0.08912, 0.8987, 0.08912, 0.7455, 0.03069, 0.8092, 0.03069, 0.8092, 0.09432, 0.7455, 0.09432, 0.8987, 0.04418, 0.9436, 0.04418, 0.9436, 0.08912, 0.8987, 0.08912, 0.7455, 0.03069, 0.8092, 0.03069, 0.8092, 0.09432, 0.7455, 0.09432, 0.8987, 0.04418, 0.9436, 0.04418, 0.9436, 0.08912, 0.8987, 0.08912, 0.7455, 0.03069, 0.8092, 0.03069, 0.8092, 0.09432, 0.7455, 0.09432, 0.8987, 0.04418, 0.9436, 0.04418, 0.9436, 0.08912, 0.8987, 0.08912, 0.7455, 0.03069, 0.8092, 0.03069, 0.8092, 0.09432, 0.7455, 0.09432, 0.8987, 0.04418, 0.9436, 0.04418, 0.9436, 0.08912, 0.8987, 0.08912, 0.7455, 0.03069, 0.8092, 0.03069, 0.8092, 0.09432, 0.7455, 0.09432, 0.8987, 0.04418, 0.9436, 0.04418, 0.9436, 0.08912, 0.8987, 0.08912, 0.7455, 0.03069, 0.8092, 0.03069, 0.8092, 0.09432, 0.7455, 0.09432, 0.8987, 0.04418, 0.9436, 0.04418, 0.9436, 0.08912, 0.8987, 0.08912, 0.7455, 0.03069, 0.8092, 0.03069, 0.8092, 0.09432, 0.7455, 0.09432, 0.8987, 0.04418, 0.9436, 0.04418, 0.9436, 0.08912, 0.8987, 0.08912, 0.7455, 0.03069, 0.8092, 0.03069, 0.8092, 0.09432, 0.7455, 0.09432, 0.8987, 0.04418, 0.9436, 0.04418, 0.9436, 0.08912, 0.8987, 0.08912, 0.7455, 0.03069, 0.8092, 0.03069, 0.8092, 0.09432, 0.7455, 0.09432, 0.8987, 0.04418, 0.9436, 0.04418, 0.9436, 0.08912, 0.8987, 0.08912, 0.7455, 0.03069, 0.8092, 0.03069, 0.8092, 0.09432, 0.7455, 0.09432])
me_circle_001.materials.append(mat_material_006)
me_circle_001.use_remesh_preserve_volume = False
me_circle_001.use_remesh_preserve_attributes = False
me_circle_001.use_mirror_vertex_groups = False
me_circle_001.update()
me_circle_000 = bpy.data.meshes.new('Circle.000')
me_circle_000.from_pydata([(-0.7017, 1.237, 2.386), (-1.215, 0.73, 2.289), (-1.403, 0.03793, 2.157), (-1.215, -0.6541, 2.025), (-0.7017, -1.161, 1.929), (2.165e-07, -1.346, 1.893), (0.7017, -1.161, 1.929), (1.215, -0.6541, 2.025), (1.403, 0.03793, 2.157), (1.215, 0.73, 2.289), (0.7017, 1.237, 2.386), (4.591e-09, 1.422, 2.421), (4.591e-09, 1.422, 2.097), (0.7017, 1.237, 2.061), (1.215, 0.73, 1.965), (1.403, 0.03793, 1.537), (1.215, -0.6541, 1.405), (0.7017, -1.161, 1.308), (2.165e-07, -1.346, 1.569), (-0.7017, -1.161, 1.604), (-1.215, -0.6541, 1.701), (-1.403, 0.03793, 1.833), (-1.215, 0.73, 1.965), (-0.7017, 1.237, 2.061), (-0.7017, 1.237, 2.061), (-1.241, 0.7444, 1.97), (-1.403, 0.03793, 1.833), (-1.241, -0.6686, 1.701), (-0.7017, -1.161, 1.604), (2.207e-07, -1.375, 1.566), (0.7141, -1.161, 1.615), (1.253, -0.6686, 1.706), (1.417, 0.03793, 1.876), (1.241, 0.7444, 1.97), (0.7017, 1.237, 2.061), (4.389e-09, 1.451, 2.105), (4.389e-09, 1.451, 1.694), (0.7017, 1.237, 1.659), (1.241, 0.7444, 1.559), (1.373, 0.03793, 1.379), (1.211, -0.6291, 1.205), (0.7153, -1.159, 1.241), (0.006096, -1.298, 1.305), (-0.6983, -1.111, 1.286), (-1.182, -0.6686, 1.316), (-1.403, 0.03793, 1.43), (-1.241, 0.7444, 1.559), (-0.7017, 1.237, 1.659), (-0.4723, 0.8446, 1.56), (-0.8351, 0.5134, 1.49), (-0.9445, 0.03793, 1.406), (-0.8351, -0.4376, 1.309), (-0.4723, -0.7688, 1.252), (1.453e-07, -0.9131, 1.218), (0.478, -0.7688, 1.195), (0.8409, -0.4376, 1.248), (0.9503, 0.03793, 1.349), (0.8351, 0.5134, 1.49), (0.4723, 0.8446, 1.56), (-3.32e-10, 0.9889, 1.581), (-3.32e-10, 0.9748, 2.007), (0.4723, 0.8327, 1.976), (0.8351, 0.5064, 1.914), (0.9445, 0.03793, 1.819), (0.8351, -0.4305, 1.729), (0.4723, -0.7568, 1.662), (1.453e-07, -0.899, 1.636), (-0.4723, -0.7568, 1.662), (-0.8351, -0.4305, 1.729), (-0.9445, 0.03793, 1.819), (-0.8351, 0.5064, 1.914), (-0.4723, 0.8327, 1.976), (5.299e-09, 1.39, 2.415), (0.6852, 1.208, 2.38), (1.187, 0.7137, 2.286), (1.37, 0.03793, 2.157), (1.187, -0.6379, 2.028), (0.6852, -1.133, 1.934), (2.122e-07, -1.314, 1.899), (-0.6852, -1.133, 1.934), (-1.187, -0.6379, 2.028), (-1.37, 0.03793, 2.157), (-1.187, 0.7137, 2.286), (-0.6852, 1.208, 2.38), (0.7017, 1.237, 1.844), (1.241, 0.7444, 1.749), (1.414, 0.03793, 1.584), (-1.241, -0.6686, 1.479), (-1.403, 0.03793, 1.616), (-1.241, 0.7444, 1.749), (-0.7017, 1.237, 1.844), (0.7124, -1.161, 1.355), (2.207e-07, -1.375, 1.345), (4.389e-09, 1.451, 1.884), (1.252, -0.6686, 1.441), (-0.7017, -1.161, 1.387)], [], [(9, 14, 13, 10), (9, 8, 15, 14), (3, 2, 21, 20), (0, 23, 22, 1), (2, 1, 22, 21), (5, 18, 17, 6), (23, 0, 11, 12), (6, 17, 16, 7), (5, 4, 19, 18), (3, 20, 19, 4), (11, 10, 13, 12), (7, 16, 15, 8), (40, 55, 56, 39), (37, 58, 59, 36), (44, 51, 52, 43), (43, 52, 53, 42), (41, 54, 55, 40), (47, 36, 59, 48), (42, 53, 54, 41), (46, 49, 50, 45), (47, 48, 49, 46), (45, 50, 51, 44), (39, 56, 57, 38), (38, 57, 58, 37), (57, 62, 61, 58), (56, 63, 62, 57), (50, 69, 68, 51), (48, 71, 70, 49), (49, 70, 69, 50), (53, 66, 65, 54), (48, 59, 60, 71), (54, 65, 64, 55), (52, 67, 66, 53), (51, 68, 67, 52), (58, 61, 60, 59), (55, 64, 63, 56), (9, 10, 73, 74), (8, 9, 74, 75), (2, 3, 80, 81), (0, 1, 82, 83), (1, 2, 81, 82), (5, 6, 77, 78), (11, 0, 83, 72), (6, 7, 76, 77), (4, 5, 78, 79), (3, 4, 79, 80), (10, 11, 72, 73), (7, 8, 75, 76), (33, 85, 84, 34), (85, 38, 37, 84), (32, 86, 85, 33), (86, 39, 38, 85), (26, 88, 87, 27), (88, 45, 44, 87), (24, 90, 89, 25), (90, 47, 46, 89), (25, 89, 88, 26), (89, 46, 45, 88), (29, 92, 91, 30), (92, 42, 41, 91), (35, 93, 90, 24), (93, 36, 47, 90), (30, 91, 94, 31), (91, 41, 40, 94), (28, 95, 92, 29), (95, 43, 42, 92), (27, 87, 95, 28), (87, 44, 43, 95), (34, 84, 93, 35), (84, 37, 36, 93), (31, 94, 86, 32), (94, 40, 39, 86), (63, 64, 65, 66, 67, 68, 69, 70, 71, 60, 61, 62)])
me_circle_000.polygons.foreach_set('use_smooth', [True] * 73)
me_circle_000.polygons.foreach_set('material_index', [1, 1, 1, 1, 1, 1, 1, 1, 1, 1, 1, 1, 0, 0, 0, 0, 0, 0, 0, 0, 0, 0, 0, 0, 0, 0, 0, 0, 0, 0, 0, 0, 0, 0, 0, 0, 1, 1, 1, 1, 1, 1, 1, 1, 1, 1, 1, 1, 0, 0, 0, 0, 0, 0, 0, 0, 0, 0, 0, 0, 0, 0, 0, 0, 0, 0, 0, 0, 0, 0, 0, 0, 1])
me_circle_000.materials.append(mat_grey)
me_circle_000.materials.append(mat_black)
me_circle_000.use_remesh_preserve_volume = False
me_circle_000.use_remesh_preserve_attributes = False
me_circle_000.use_mirror_vertex_groups = False
me_circle_000.update()
me_circle = bpy.data.meshes.new('Circle')
me_circle.from_pydata([(-1.619e-08, -1.715, -1.284), (0.02914, -1.727, -1.287), (0.0412, -1.755, -1.292), (0.02914, -1.784, -1.296), (-1.979e-08, -1.796, -1.297), (-0.02914, -1.784, -1.296), (-0.04121, -1.755, -1.292), (-0.02914, -1.727, -1.287), (-0.02265, -1.679, -1.481), (-0.03203, -1.701, -1.485), (-0.02265, -1.723, -1.488), (-1.806e-08, -1.732, -1.489), (0.02265, -1.723, -1.488), (0.03203, -1.701, -1.485), (0.02265, -1.679, -1.481), (-1.526e-08, -1.67, -1.479), (-1.533e-08, -1.673, -1.463), (-0.02316, -1.682, -1.466), (-0.03275, -1.705, -1.47), (-0.02316, -1.728, -1.473), (-1.82e-08, -1.737, -1.474), (0.02316, -1.728, -1.473), (0.03275, -1.705, -1.47), (0.02316, -1.682, -1.466), (-1.537e-08, -1.675, -1.455), (-0.02343, -1.684, -1.458), (-0.03313, -1.707, -1.462), (-0.02343, -1.73, -1.465), (-1.827e-08, -1.74, -1.466), (0.02343, -1.73, -1.465), (0.03313, -1.707, -1.462), (0.02343, -1.684, -1.458), (-1.555e-08, -1.684, -1.418), (-0.02466, -1.694, -1.421), (-0.03487, -1.718, -1.425), (-0.02466, -1.742, -1.429), (-1.86e-08, -1.752, -1.429), (0.02466, -1.742, -1.429), (0.03487, -1.718, -1.425), (0.02466, -1.694, -1.421), (-1.564e-08, -1.688, -1.4), (-0.02528, -1.698, -1.402), (-0.03575, -1.723, -1.407), (-0.02528, -1.748, -1.41), (-1.876e-08, -1.758, -1.411), (0.02528, -1.748, -1.41), (0.03575, -1.723, -1.407), (0.02528, -1.698, -1.402), (0.0195, -1.703, -1.403), (0.02758, -1.722, -1.407), (0.0195, -1.741, -1.41), (-1.917e-08, -1.749, -1.41), (-0.0195, -1.741, -1.41), (-0.02758, -1.722, -1.407), (-0.0195, -1.703, -1.403), (-1.675e-08, -1.695, -1.4), (0.01902, -1.7, -1.421), (0.0269, -1.719, -1.425), (0.01902, -1.737, -1.428), (-1.904e-08, -1.745, -1.429), (-0.01902, -1.737, -1.428), (-0.0269, -1.719, -1.425), (-0.01902, -1.7, -1.421), (-1.669e-08, -1.692, -1.419), (0.01808, -1.689, -1.458), (0.02557, -1.707, -1.462), (0.01808, -1.725, -1.464), (-1.875e-08, -1.732, -1.465), (-0.01808, -1.725, -1.464), (-0.02557, -1.707, -1.462), (-0.01808, -1.689, -1.458), (-1.652e-08, -1.682, -1.456), (0.01787, -1.688, -1.466), (0.02528, -1.706, -1.47), (0.01787, -1.723, -1.472), (-1.87e-08, -1.731, -1.473), (-0.01787, -1.723, -1.472), (-0.02528, -1.706, -1.47), (-0.01787, -1.688, -1.466), (-1.649e-08, -1.681, -1.464), (-1.554e-08, -1.683, -1.42), (-0.0246, -1.693, -1.423), (-0.03479, -1.717, -1.427), (-0.0246, -1.741, -1.43), (-1.858e-08, -1.752, -1.431), (0.0246, -1.741, -1.43), (0.03479, -1.717, -1.427), (0.0246, -1.693, -1.423), (-1.538e-08, -1.675, -1.454), (-0.02348, -1.685, -1.456), (-0.03321, -1.708, -1.46), (-0.02348, -1.731, -1.463), (-1.828e-08, -1.741, -1.464), (0.02348, -1.731, -1.463), (0.03321, -1.708, -1.46), (0.02348, -1.685, -1.456), (-1.565e-08, -1.689, -1.398), (-0.02535, -1.699, -1.4), (-0.03585, -1.723, -1.405), (-0.02535, -1.748, -1.408), (-1.878e-08, -1.759, -1.409), (0.02535, -1.748, -1.408), (0.03585, -1.723, -1.405), (0.02535, -1.699, -1.4), (-1.675e-08, -1.695, -1.401), (-0.01948, -1.703, -1.404), (-0.02755, -1.722, -1.408), (-0.01948, -1.741, -1.411), (-1.916e-08, -1.749, -1.411), (0.01948, -1.741, -1.411), (0.02755, -1.722, -1.408), (0.01948, -1.703, -1.404), (-1.669e-08, -1.692, -1.418), (-0.01905, -1.7, -1.421), (-0.02694, -1.719, -1.425), (-0.01905, -1.738, -1.427), (-1.904e-08, -1.745, -1.428), (0.01905, -1.738, -1.427), (0.02694, -1.719, -1.425), (0.01905, -1.7, -1.421), (-1.651e-08, -1.682, -1.458), (-0.01804, -1.689, -1.46), (-0.02552, -1.707, -1.463), (-0.01804, -1.725, -1.466), (-1.874e-08, -1.732, -1.466), (0.01804, -1.725, -1.466), (0.02552, -1.707, -1.463), (0.01804, -1.689, -1.46), (-1.649e-08, -1.681, -1.463), (-0.0179, -1.688, -1.466), (-0.02531, -1.706, -1.469), (-0.0179, -1.723, -1.472), (-1.87e-08, -1.731, -1.472), (0.0179, -1.723, -1.472), (0.02531, -1.706, -1.469), (0.0179, -1.688, -1.466), (-1.533e-08, -1.673, -1.464), (-0.02313, -1.682, -1.467), (-0.03271, -1.705, -1.471), (-0.02313, -1.728, -1.474), (-1.819e-08, -1.737, -1.475), (0.02313, -1.728, -1.474), (0.03271, -1.705, -1.471), (0.02313, -1.682, -1.467), (-0.02799, -1.728, -1.287), (-0.03958, -1.755, -1.292), (-0.02799, -1.783, -1.296), (-1.984e-08, -1.794, -1.297), (0.02799, -1.783, -1.296), (0.03958, -1.755, -1.292), (0.02799, -1.728, -1.287), (-1.638e-08, -1.717, -1.284), (-1.75e-08, -1.724, -1.286), (0.02253, -1.733, -1.288), (0.03186, -1.755, -1.292), (0.02253, -1.777, -1.295), (-2.029e-08, -1.787, -1.296), (-0.02253, -1.777, -1.295), (-0.03186, -1.755, -1.292), (-0.02253, -1.733, -1.288), (-0.01409, -1.741, -1.289), (-0.01993, -1.755, -1.292), (-0.01409, -1.769, -1.294), (-2.127e-08, -1.775, -1.294), (0.01409, -1.769, -1.294), (0.01993, -1.755, -1.292), (0.01409, -1.741, -1.289), (-1.953e-08, -1.736, -1.288), (-1.625e-08, -1.677, -1.48), (0.01743, -1.684, -1.482), (0.02464, -1.701, -1.485), (0.01743, -1.718, -1.487), (-1.841e-08, -1.725, -1.488), (-0.01743, -1.718, -1.487), (-0.02464, -1.701, -1.485), (-0.01743, -1.684, -1.482), (-0.01892, -1.685, -1.474), (-0.02676, -1.703, -1.477), (-0.01892, -1.722, -1.48), (-1.836e-08, -1.73, -1.48), (0.01892, -1.722, -1.48), (0.02676, -1.703, -1.477), (0.01892, -1.685, -1.474), (-1.602e-08, -1.677, -1.472), (-1.527e-08, -1.67, -1.475), (-0.02275, -1.679, -1.478), (-0.03218, -1.702, -1.482), (-0.02275, -1.724, -1.485), (-1.809e-08, -1.734, -1.486), (0.02275, -1.724, -1.485), (0.03218, -1.702, -1.482), (0.02275, -1.679, -1.478), (0.02014, -1.681, -1.481), (-1.573e-08, -1.673, -1.479), (0.02849, -1.701, -1.485), (0.02014, -1.721, -1.488), (-1.823e-08, -1.729, -1.488), (-0.02014, -1.721, -1.488), (-0.02849, -1.701, -1.485), (-0.02014, -1.681, -1.481)], [], [(47, 48, 55, 40), (46, 49, 48, 47), (45, 50, 49, 46), (44, 51, 50, 45), (43, 52, 51, 44), (42, 53, 52, 43), (41, 54, 53, 42), (41, 40, 55, 54), (32, 63, 56, 39), (39, 56, 57, 38), (38, 57, 58, 37), (37, 58, 59, 36), (36, 59, 60, 35), (35, 60, 61, 34), (34, 61, 62, 33), (32, 33, 62, 63), (31, 64, 71, 24), (30, 65, 64, 31), (29, 66, 65, 30), (28, 67, 66, 29), (27, 68, 67, 28), (26, 69, 68, 27), (25, 70, 69, 26), (25, 24, 71, 70), (16, 79, 72, 23), (23, 72, 73, 22), (22, 73, 74, 21), (21, 74, 75, 20), (20, 75, 76, 19), (19, 76, 77, 18), (18, 77, 78, 17), (16, 17, 78, 79), (32, 80, 81, 33), (33, 81, 82, 34), (34, 82, 83, 35), (35, 83, 84, 36), (36, 84, 85, 37), (37, 85, 86, 38), (38, 86, 87, 39), (39, 87, 80, 32), (80, 88, 89, 81), (88, 24, 25, 89), (81, 89, 90, 82), (89, 25, 26, 90), (82, 90, 91, 83), (90, 26, 27, 91), (83, 91, 92, 84), (91, 27, 28, 92), (84, 92, 93, 85), (92, 28, 29, 93), (85, 93, 94, 86), (93, 29, 30, 94), (86, 94, 95, 87), (94, 30, 31, 95), (87, 95, 88, 80), (95, 31, 24, 88), (0, 96, 97, 7), (96, 40, 41, 97), (7, 97, 98, 6), (97, 41, 42, 98), (6, 98, 99, 5), (98, 42, 43, 99), (5, 99, 100, 4), (99, 43, 44, 100), (4, 100, 101, 3), (100, 44, 45, 101), (3, 101, 102, 2), (101, 45, 46, 102), (2, 102, 103, 1), (102, 46, 47, 103), (96, 0, 1, 103), (103, 47, 40, 96), (55, 104, 105, 54), (54, 105, 106, 53), (53, 106, 107, 52), (52, 107, 108, 51), (51, 108, 109, 50), (50, 109, 110, 49), (49, 110, 111, 48), (48, 111, 104, 55), (104, 112, 113, 105), (112, 63, 62, 113), (105, 113, 114, 106), (113, 62, 61, 114), (106, 114, 115, 107), (114, 61, 60, 115), (107, 115, 116, 108), (115, 60, 59, 116), (108, 116, 117, 109), (116, 59, 58, 117), (109, 117, 118, 110), (117, 58, 57, 118), (110, 118, 119, 111), (118, 57, 56, 119), (111, 119, 112, 104), (119, 56, 63, 112), (71, 120, 121, 70), (70, 121, 122, 69), (69, 122, 123, 68), (68, 123, 124, 67), (67, 124, 125, 66), (66, 125, 126, 65), (65, 126, 127, 64), (64, 127, 120, 71), (120, 128, 129, 121), (128, 79, 78, 129), (121, 129, 130, 122), (129, 78, 77, 130), (122, 130, 131, 123), (130, 77, 76, 131), (123, 131, 132, 124), (131, 76, 75, 132), (124, 132, 133, 125), (132, 75, 74, 133), (125, 133, 134, 126), (133, 74, 73, 134), (126, 134, 135, 127), (134, 73, 72, 135), (127, 135, 128, 120), (135, 72, 79, 128), (16, 136, 137, 17), (17, 137, 138, 18), (18, 138, 139, 19), (19, 139, 140, 20), (20, 140, 141, 21), (21, 141, 142, 22), (22, 142, 143, 23), (23, 143, 136, 16), (0, 7, 144, 151), (7, 6, 145, 144), (6, 5, 146, 145), (5, 4, 147, 146), (4, 3, 148, 147), (3, 2, 149, 148), (2, 1, 150, 149), (1, 0, 151, 150), (150, 151, 152, 153), (149, 150, 153, 154), (148, 149, 154, 155), (147, 148, 155, 156), (146, 147, 156, 157), (145, 146, 157, 158), (144, 145, 158, 159), (151, 144, 159, 152), (152, 159, 160, 167), (159, 158, 161, 160), (158, 157, 162, 161), (157, 156, 163, 162), (156, 155, 164, 163), (155, 154, 165, 164), (154, 153, 166, 165), (153, 152, 167, 166), (175, 168, 183, 176), (174, 175, 176, 177), (173, 174, 177, 178), (172, 173, 178, 179), (171, 172, 179, 180), (170, 171, 180, 181), (169, 170, 181, 182), (168, 169, 182, 183), (136, 184, 185, 137), (184, 15, 8, 185), (137, 185, 186, 138), (185, 8, 9, 186), (138, 186, 187, 139), (186, 9, 10, 187), (139, 187, 188, 140), (187, 10, 11, 188), (140, 188, 189, 141), (188, 11, 12, 189), (141, 189, 190, 142), (189, 12, 13, 190), (142, 190, 191, 143), (190, 13, 14, 191), (143, 191, 184, 136), (191, 14, 15, 184), (14, 192, 193, 15), (192, 169, 168, 193), (13, 194, 192, 14), (194, 170, 169, 192), (12, 195, 194, 13), (195, 171, 170, 194), (11, 196, 195, 12), (196, 172, 171, 195), (10, 197, 196, 11), (197, 173, 172, 196), (9, 198, 197, 10), (198, 174, 173, 197), (8, 199, 198, 9), (199, 175, 174, 198), (15, 193, 199, 8), (193, 168, 175, 199)])
me_circle.polygons.foreach_set('use_smooth', [True] * 192)
me_circle.materials.append(mat_material_004)
me_circle.use_remesh_preserve_volume = False
me_circle.use_remesh_preserve_attributes = False
me_circle.use_mirror_vertex_groups = False
me_circle.update()

# ---- curves / text
cu_beziercircle = bpy.data.curves.new('BezierCircle', 'CURVE')
cu_beziercircle.dimensions = '3D'
_sp = cu_beziercircle.splines.new('BEZIER'); _sp.bezier_points.add(3)
_sp.bezier_points.foreach_set('co', [-1.0, 0.0, 0.0, 0.0, 1.0, 0.0, 1.0, 0.0, 0.0, 0.0, -1.0, 0.0])
_sp.bezier_points.foreach_set('handle_left', [-1.0, -0.5521, 0.0, -0.5521, 1.0, 0.0, 1.0, 0.5521, 0.0, 0.5521, -1.0, 0.0])
_sp.bezier_points.foreach_set('handle_right', [-1.0, 0.5521, 0.0, 0.5521, 1.0, 0.0, 1.0, -0.5521, 0.0, -0.5521, -1.0, 0.0])
for _p, _l, _r in zip(_sp.bezier_points, ['AUTO', 'AUTO', 'AUTO', 'AUTO'], ['AUTO', 'AUTO', 'AUTO', 'AUTO']): _p.handle_left_type = _l; _p.handle_right_type = _r
_sp.order_u = 0
_sp.order_v = 0
_sp.use_cyclic_u = True
cu_beziercircle.use_path = True
cu_beziercircle.use_path_clamp = True
cu_beziercircle.bevel_resolution = 0
cu_beziercircle.fill_mode = 'HALF'

# ---- objects
ob_empty = bpy.data.objects.new('Empty', None)
ob_circle = bpy.data.objects.new('Circle', me_circle_001)
ob_circle_001 = bpy.data.objects.new('Circle.001', me_circle_000)
ob_circle_002 = bpy.data.objects.new('Circle.002', me_circle)
ob_camera = bpy.data.objects.new('Camera', cam_camera)
ob_beziercircle = bpy.data.objects.new('BezierCircle', cu_beziercircle)

# ---- transforms, parenting, visibility, modifiers, constraints
ob_empty.location = (0.0, 0.0, 0.0)
ob_empty.rotation_euler = (0.0, 0.0, -0.04603)
ob_empty.scale = (3.333, 3.333, 3.333)
ob_empty.empty_image_offset = (0.0, 0.0)
ob_empty.lineart.crease_threshold = 0.0
ob_circle.parent = ob_empty
ob_circle.matrix_parent_inverse = Matrix(((0.3, 0.0, 0.0, 0.0), (0.0, 0.3, 0.0, 0.0), (0.0, 0.0, 0.3, 0.0), (0.0, 0.0, 0.0, 1.0)))
ob_circle.location = (0.0, 0.0, 0.0)
ob_circle.rotation_euler = (1.571, -0.0, 0.0)
ob_circle.scale = (1.0, 1.0, 0.8804)
ob_circle.lineart.crease_threshold = 0.0
_m = ob_circle.modifiers.new('Mirror', 'MIRROR')
_m.use_axis = (False, False, True)
_m.use_clip = True
_m = ob_circle.modifiers.new('Subsurf', 'SUBSURF')
_m.uv_smooth = 'PRESERVE_CORNERS'
_m.quality = 2
_m.levels = 3
_m.show_only_control_edges = False
ob_circle_001.parent = ob_empty
ob_circle_001.matrix_parent_inverse = Matrix(((0.3, 0.0, 0.0, 0.0), (0.0, 0.3, 0.0, 0.0), (0.0, 0.0, 0.3, 0.0), (0.0, 0.0, 0.0, 1.0)))
ob_circle_001.location = (0.0, 0.0, 0.0)
ob_circle_001.rotation_euler = (1.571, -0.0, 0.0)
ob_circle_001.scale = (1.0, 1.0, 0.8804)
ob_circle_001.lineart.crease_threshold = 0.0
_m = ob_circle_001.modifiers.new('Mirror', 'MIRROR')
_m.use_axis = (False, False, True)
_m.use_clip = True
_m = ob_circle_001.modifiers.new('Subsurf', 'SUBSURF')
_m.uv_smooth = 'PRESERVE_CORNERS'
_m.quality = 2
_m.levels = 2
_m.show_only_control_edges = False
ob_circle_002.parent = ob_empty
ob_circle_002.matrix_parent_inverse = Matrix(((0.3, 0.0, 0.0, 0.0), (0.0, 0.3, 0.0, 0.0), (0.0, 0.0, 0.3, 0.0), (0.0, 0.0, 0.0, 1.0)))
ob_circle_002.location = (0.0, 0.0, 0.0)
ob_circle_002.lineart.crease_threshold = 0.0
_m = ob_circle_002.modifiers.new('Mirror', 'MIRROR')
_m.use_axis = (False, True, False)
_m = ob_circle_002.modifiers.new('Subsurf', 'SUBSURF')
_m.uv_smooth = 'PRESERVE_CORNERS'
_m.quality = 2
_m.levels = 2
_m.show_only_control_edges = False
ob_camera.location = (13.17, -8.149, 1.716)
ob_camera.rotation_euler = (1.44, -2.18e-05, 1.094)
ob_camera.scale = (1.0, 1.0, 1.0)
ob_camera.lock_rotations_4d = False
ob_camera.empty_display_type = 'ARROWS'
ob_camera.color = (0.0, 0.0, 0.0, 0.0)
ob_camera.display_type = 'WIRE'
ob_camera.lineart.crease_threshold = 0.0
ob_beziercircle.location = (0.0, 0.0, 0.0)
ob_beziercircle.scale = (0.01868, 0.01868, 0.01868)
ob_beziercircle.lineart.crease_threshold = 0.0

# ---- collection membership
col_collection_1.objects.link(ob_empty)
col_collection_1.objects.link(ob_circle)
col_collection_1.objects.link(ob_circle_001)
col_collection_1.objects.link(ob_circle_002)
col_collection_1.objects.link(ob_camera)
col_collection_2.objects.link(ob_beziercircle)

# ---- scene / render settings (as saved in the file)
scene.camera = ob_camera
scene.frame_start = 1; scene.frame_end = 137; scene.frame_set(1)
scene.render.engine = 'CYCLES'
scene.render.image_settings.color_mode = 'RGB'
scene.render.image_settings.compression = 100
scene.render.resolution_x = 1280
scene.render.resolution_y = 720
scene.render.dither_intensity = 0.0
scene.render.bake_margin = 2
scene.render.bake_bias = 0.0
scene.cycles.use_denoising = False
scene.cycles.samples = 75
scene.cycles.sampling_pattern = 'TABULATED_SOBOL'
scene.cycles.light_sampling_threshold = 0.0
scene.cycles.use_adaptive_sampling = False
scene.cycles.use_light_tree = False
scene.cycles.blur_glossy = 0.0
scene.cycles.volume_bounces = 1
scene.cycles.pixel_filter_type = 'GAUSSIAN'
scene.cycles.sample_clamp_indirect = 0.0
scene.view_settings.view_transform = 'Standard'
bpy.context.view_layer.update()

# ---- added for rendering (the .blend has no usable light): sun
light_auto_sun = bpy.data.lights.new('AutoSun', 'SUN')
light_auto_sun.energy = 3.0
light_auto_sun.angle = 0.0523599
ob_auto_sun = bpy.data.objects.new('AutoSun', light_auto_sun)
scene.collection.objects.link(ob_auto_sun)
ob_auto_sun.rotation_euler = (0.872665, 0.174533, 0.523599)
bpy.context.view_layer.update()
